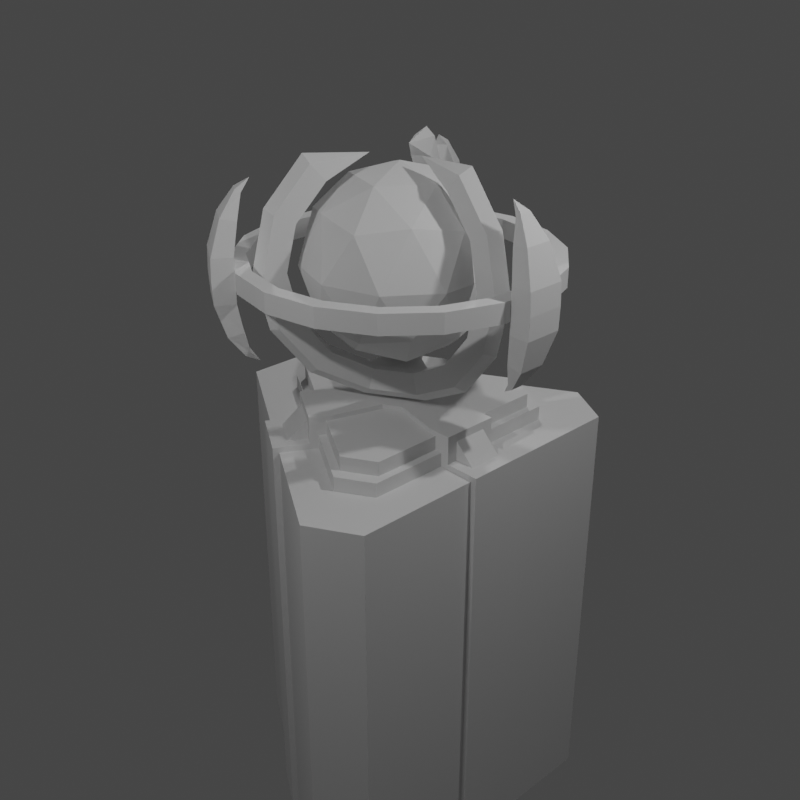 # Source: mech.blend  (saved by Blender 3.3.6; exported with 4.5.12 LTS)
import bpy
from mathutils import Matrix  # noqa: F401  (used for matrix-valued properties, if any)

bpy.ops.wm.read_factory_settings(use_empty=True)
scene = bpy.context.scene
scene.name = 'Scene'

# ---- collections
col_collection = bpy.data.collections.new('Collection'); scene.collection.children.link(col_collection)
col_reactor = bpy.data.collections.new('reactor'); scene.collection.children.link(col_reactor)

# ---- materials (node trees are filled in below, after node groups)
mat_glass = bpy.data.materials.new('glass')
mat_glass.use_transparent_shadow = False
mat_camo = bpy.data.materials.new('camo')
mat_camo.use_transparent_shadow = False
mat_steel = bpy.data.materials.new('steel')
mat_steel.use_transparent_shadow = False
mat_warn = bpy.data.materials.new('warn')
mat_warn.use_transparent_shadow = False
mat_rubber = bpy.data.materials.new('rubber')
mat_rubber.use_transparent_shadow = False

# ---- material node trees

# ---- world
world_world = bpy.data.worlds.new('World'); scene.world = world_world
world_world.use_nodes = True; world_world.node_tree.nodes.clear()
_N = world_world.node_tree.nodes; _L = world_world.node_tree.links
n0 = _N.new('ShaderNodeOutputWorld'); n0.name = 'World Output'; n0.location = (300, 300)
n1 = _N.new('ShaderNodeBackground'); n1.name = 'Background'; n1.location = (10, 300)
n1.inputs[0].default_value = (0.05088, 0.05088, 0.05088, 1.0)
_L.new(n1.outputs[0], n0.inputs[0])
n0.is_active_output = True
world_world.color = (0.05088, 0.05088, 0.05088)
world_world.use_sun_shadow = False
world_world.sun_shadow_jitter_overblur = 0.0

# ---- cameras
cam_camera = bpy.data.cameras.new('Camera')
cam_camera.clip_end = 100.0
cam_camera.ortho_scale = 7.314
cam_camera_001 = bpy.data.cameras.new('Camera.001')
cam_camera_001.clip_end = 100.0
cam_camera_001.ortho_scale = 7.314

# ---- lights
light_light = bpy.data.lights.new('Light', 'POINT')
light_light.transmission_factor = 0.0
light_light.energy = 300.0
light_light.shadow_soft_size = 0.1
light_light.shadow_maximum_resolution = 0.006
light_light.use_absolute_resolution = True
light_light_001 = bpy.data.lights.new('Light.001', 'POINT')
light_light_001.transmission_factor = 0.0
light_light_001.energy = 300.0
light_light_001.shadow_soft_size = 0.1
light_light_001.shadow_maximum_resolution = 0.006
light_light_001.use_absolute_resolution = True
light_light_002 = bpy.data.lights.new('Light.002', 'POINT')
light_light_002.transmission_factor = 0.0
light_light_002.energy = 300.0
light_light_002.shadow_soft_size = 0.1
light_light_002.shadow_maximum_resolution = 0.006
light_light_002.use_absolute_resolution = True

# ---- meshes
me_lass_mesh = bpy.data.meshes.new('lass_mesh')
me_lass_mesh.from_pydata([(-0.0019, 0.001019, 3.479), (0.1481, -0.461, 3.348), (0.4831, 0.001017, 3.348), (-0.0019, 0.0009821, 1.535), (0.3911, 0.287, 1.665), (0.3911, -0.285, 1.665), (0.1481, 0.463, 3.348), (-0.3949, 0.287, 3.348), (-0.3949, -0.285, 3.348), (-0.1529, -0.461, 1.665), (-0.4879, 0.0009846, 1.665), (-0.1529, 0.463, 1.665), (0.8391, 0.00101, 2.993), (0.9221, 0.301, 2.507), (0.6381, 0.466, 3.071), (0.2581, 0.801, 2.993), (-0.0019, 0.973, 2.507), (-0.2469, 0.753, 3.071), (-0.6829, 0.496, 2.993), (-0.9269, 0.301, 2.507), (-0.7929, 0.001012, 3.071), (-0.6829, -0.494, 2.993), (-0.5739, -0.785, 2.507), (-0.2469, -0.751, 3.071), (0.2581, -0.799, 2.993), (0.5691, -0.785, 2.507), (0.6381, -0.464, 3.071), (-0.2619, 0.801, 2.021), (0.2421, 0.753, 1.942), (-0.8439, 0.0009914, 2.021), (-0.6419, 0.466, 1.942), (-0.2619, -0.799, 2.021), (-0.6419, -0.464, 1.942), (0.6781, -0.494, 2.021), (0.2421, -0.751, 1.942), (0.6781, 0.496, 2.021), (0.7891, 0.0009899, 1.942), (0.5691, 0.787, 2.507), (-0.5739, 0.787, 2.507), (-0.9269, -0.299, 2.507), (-0.0019, -0.971, 2.507), (0.9221, -0.299, 2.507)], [], [(0, 1, 2), (3, 4, 5), (0, 2, 6), (0, 6, 7), (0, 7, 8), (0, 8, 1), (3, 5, 9), (3, 9, 10), (3, 10, 11), (3, 11, 4), (12, 13, 14), (15, 16, 17), (18, 19, 20), (21, 22, 23), (24, 25, 26), (27, 16, 28), (29, 19, 30), (31, 22, 32), (33, 25, 34), (35, 13, 36), (24, 26, 1), (12, 2, 26), (1, 26, 2), (35, 36, 4), (33, 5, 36), (4, 36, 5), (12, 14, 2), (15, 6, 14), (2, 14, 6), (15, 17, 6), (18, 7, 17), (6, 17, 7), (18, 20, 7), (21, 8, 20), (7, 20, 8), (21, 23, 8), (24, 1, 23), (8, 23, 1), (33, 34, 5), (31, 9, 34), (5, 34, 9), (31, 32, 9), (29, 10, 32), (9, 32, 10), (29, 30, 10), (27, 11, 30), (10, 30, 11), (27, 28, 11), (35, 4, 28), (11, 28, 4), (35, 37, 13), (15, 14, 37), (13, 37, 14), (27, 38, 16), (18, 17, 38), (16, 38, 17), (29, 39, 19), (21, 20, 39), (19, 39, 20), (31, 40, 22), (24, 23, 40), (22, 40, 23), (33, 41, 25), (12, 26, 41), (25, 41, 26), (15, 37, 16), (35, 28, 37), (16, 37, 28), (18, 38, 19), (27, 30, 38), (19, 38, 30), (21, 39, 22), (29, 32, 39), (22, 39, 32), (24, 40, 25), (31, 34, 40), (25, 40, 34), (12, 41, 13), (33, 36, 41), (13, 41, 36)])
_uv = me_lass_mesh.uv_layers.new(name='UVMap')
_uv.uv.foreach_set('vector', [0.0, 1.0, 0.0, 0.0, 1.0, 0.0, 0.0, 1.0, 0.0, 0.0, 1.0, 0.0, 0.0, 1.0, 1.0, 0.0, 1.0, 0.0, 0.0, 1.0, 1.0, 0.0, 1.0, 0.0, 0.0, 1.0, 1.0, 0.0, 1.0, 0.0, 0.0, 1.0, 1.0, 0.0, 0.0, 0.0, 0.0, 1.0, 1.0, 0.0, 1.0, 0.0, 0.0, 1.0, 1.0, 0.0, 1.0, 0.0, 0.0, 1.0, 1.0, 0.0, 1.0, 0.0, 0.0, 1.0, 1.0, 0.0, 0.0, 0.0, 0.0, 1.0, 0.0, 0.0, 1.0, 0.0, 0.0, 1.0, 0.0, 0.0, 1.0, 0.0, 0.0, 1.0, 0.0, 0.0, 1.0, 0.0, 0.0, 1.0, 0.0, 0.0, 1.0, 0.0, 0.0, 1.0, 0.0, 0.0, 1.0, 0.0, 0.0, 1.0, 0.0, 0.0, 1.0, 0.0, 0.0, 1.0, 0.0, 0.0, 1.0, 0.0, 0.0, 1.0, 0.0, 0.0, 1.0, 0.0, 0.0, 1.0, 0.0, 0.0, 1.0, 0.0, 0.0, 1.0, 0.0, 0.0, 1.0, 0.0, 0.0, 1.0, 1.0, 0.0, 0.0, 0.0, 0.0, 1.0, 1.0, 0.0, 1.0, 0.0, 0.0, 0.0, 1.0, 0.0, 1.0, 0.0, 0.0, 1.0, 1.0, 0.0, 0.0, 0.0, 0.0, 1.0, 1.0, 0.0, 1.0, 0.0, 0.0, 0.0, 1.0, 0.0, 1.0, 0.0, 0.0, 1.0, 1.0, 0.0, 1.0, 0.0, 0.0, 1.0, 1.0, 0.0, 1.0, 0.0, 1.0, 0.0, 1.0, 0.0, 1.0, 0.0, 0.0, 1.0, 1.0, 0.0, 1.0, 0.0, 0.0, 1.0, 1.0, 0.0, 1.0, 0.0, 1.0, 0.0, 1.0, 0.0, 1.0, 0.0, 0.0, 1.0, 1.0, 0.0, 1.0, 0.0, 0.0, 1.0, 1.0, 0.0, 1.0, 0.0, 1.0, 0.0, 1.0, 0.0, 1.0, 0.0, 0.0, 1.0, 1.0, 0.0, 1.0, 0.0, 0.0, 1.0, 0.0, 0.0, 1.0, 0.0, 1.0, 0.0, 1.0, 0.0, 0.0, 0.0, 0.0, 1.0, 1.0, 0.0, 1.0, 0.0, 0.0, 1.0, 1.0, 0.0, 1.0, 0.0, 1.0, 0.0, 1.0, 0.0, 1.0, 0.0, 0.0, 1.0, 1.0, 0.0, 1.0, 0.0, 0.0, 1.0, 1.0, 0.0, 1.0, 0.0, 1.0, 0.0, 1.0, 0.0, 1.0, 0.0, 0.0, 1.0, 1.0, 0.0, 1.0, 0.0, 0.0, 1.0, 1.0, 0.0, 1.0, 0.0, 1.0, 0.0, 1.0, 0.0, 1.0, 0.0, 0.0, 1.0, 1.0, 0.0, 1.0, 0.0, 0.0, 1.0, 0.0, 0.0, 1.0, 0.0, 1.0, 0.0, 1.0, 0.0, 0.0, 0.0, 0.0, 1.0, 0.0, 0.0, 0.0, 0.0, 0.0, 1.0, 1.0, 0.0, 0.0, 0.0, 0.0, 0.0, 0.0, 0.0, 1.0, 0.0, 0.0, 1.0, 0.0, 0.0, 0.0, 0.0, 0.0, 1.0, 1.0, 0.0, 0.0, 0.0, 0.0, 0.0, 0.0, 0.0, 1.0, 0.0, 0.0, 1.0, 0.0, 0.0, 0.0, 0.0, 0.0, 1.0, 1.0, 0.0, 0.0, 0.0, 0.0, 0.0, 0.0, 0.0, 1.0, 0.0, 0.0, 1.0, 0.0, 0.0, 0.0, 0.0, 0.0, 1.0, 1.0, 0.0, 0.0, 0.0, 0.0, 0.0, 0.0, 0.0, 1.0, 0.0, 0.0, 1.0, 0.0, 0.0, 0.0, 0.0, 0.0, 1.0, 1.0, 0.0, 0.0, 0.0, 0.0, 0.0, 0.0, 0.0, 1.0, 0.0, 0.0, 1.0, 0.0, 0.0, 0.0, 0.0, 0.0, 1.0, 1.0, 0.0, 0.0, 0.0, 0.0, 0.0, 0.0, 0.0, 1.0, 0.0, 0.0, 1.0, 0.0, 0.0, 0.0, 0.0, 0.0, 1.0, 1.0, 0.0, 0.0, 0.0, 0.0, 0.0, 0.0, 0.0, 1.0, 0.0, 0.0, 1.0, 0.0, 0.0, 0.0, 0.0, 0.0, 1.0, 1.0, 0.0, 0.0, 0.0, 0.0, 0.0, 0.0, 0.0, 1.0, 0.0, 0.0, 1.0, 0.0, 0.0, 0.0, 0.0, 0.0, 1.0, 1.0, 0.0, 0.0, 0.0, 0.0, 0.0, 0.0, 0.0, 1.0, 0.0, 0.0, 1.0, 0.0, 0.0, 0.0, 0.0, 0.0, 1.0, 1.0, 0.0, 0.0, 0.0, 0.0, 0.0, 0.0, 0.0, 1.0, 0.0])
me_lass_mesh.materials.append(mat_glass)
me_lass_mesh.update()
me_amo_mesh = bpy.data.meshes.new('amo_mesh')
me_amo_mesh.from_pydata([(0.0, 1.987e-05, 1.032), (0.812, 1.031, 1.032), (0.487, 1.219, 1.032), (0.812, -1.031, 1.032), (0.487, -1.219, 1.032), (-1.299, -0.188, 1.032), (-1.299, 0.187, 1.032), (0.487, 1.219, 0.882), (0.812, 1.031, 0.882), (0.812, -1.031, 0.882), (0.487, -1.219, 0.882), (-1.299, -0.188, 0.882), (-1.299, 0.187, 0.882), (0.536, 1.341, 0.882), (-1.429, 0.206, 0.882), (-1.429, -0.206, 0.882), (0.536, -1.341, 0.882), (0.893, -1.134, 0.882), (0.893, 1.134, 0.882), (0.893, 1.134, 0.732), (0.536, 1.341, 0.732), (0.893, -1.134, 0.732), (0.536, -1.341, 0.732), (-1.429, -0.206, 0.732), (-1.429, 0.206, 0.732), (0.772, 1.931, 0.732), (-2.058, 0.297, 0.732), (-2.058, -0.297, 0.732), (0.772, -1.931, 0.732), (1.286, -1.633, 0.732), (1.286, 1.634, 0.732), (1.286, 1.634, -4.008), (0.772, 1.931, -4.008), (1.286, -1.633, -4.008), (0.772, -1.931, -4.008), (-2.058, -0.2971, -4.008), (-2.058, 0.2969, -4.008)], [], [(0, 1, 2), (0, 3, 1), (0, 4, 3), (0, 5, 4), (0, 6, 5), (0, 2, 6), (7, 2, 1), (7, 1, 8), (8, 1, 3), (8, 3, 9), (9, 3, 4), (9, 4, 10), (10, 4, 5), (10, 5, 11), (11, 5, 6), (11, 6, 12), (2, 7, 12), (2, 12, 6), (12, 7, 13), (12, 13, 14), (11, 12, 14), (11, 14, 15), (10, 11, 15), (10, 15, 16), (9, 10, 16), (9, 16, 17), (8, 9, 17), (8, 17, 18), (7, 8, 18), (7, 18, 13), (13, 18, 19), (13, 19, 20), (18, 17, 21), (18, 21, 19), (17, 16, 22), (17, 22, 21), (16, 15, 23), (16, 23, 22), (15, 14, 24), (15, 24, 23), (14, 13, 20), (14, 20, 24), (24, 20, 25), (24, 25, 26), (23, 24, 26), (23, 26, 27), (22, 23, 27), (22, 27, 28), (21, 22, 28), (21, 28, 29), (19, 21, 29), (19, 29, 30), (20, 19, 30), (20, 30, 25), (25, 30, 31), (25, 31, 32), (30, 29, 33), (30, 33, 31), (29, 28, 34), (29, 34, 33), (28, 27, 35), (28, 35, 34), (27, 26, 36), (27, 36, 35), (26, 25, 32), (26, 32, 36)])
_uv = me_amo_mesh.uv_layers.new(name='UVMap')
_uv.uv.foreach_set('vector', [0.0, 1.0, 0.0, 0.0, 1.0, 0.0, 0.0, 1.0, 0.0, 0.0, 0.0, 0.0, 0.0, 1.0, 0.0, 0.0, 0.0, 0.0, 0.0, 1.0, 0.0, 0.0, 0.0, 0.0, 0.0, 1.0, 0.0, 0.0, 0.0, 0.0, 0.0, 1.0, 1.0, 0.0, 0.0, 0.0, 0.0, 1.0, 1.0, 0.0, 0.0, 0.0, 0.0, 1.0, 0.0, 0.0, 1.0, 0.0, 1.0, 0.0, 0.0, 0.0, 0.0, 0.0, 1.0, 0.0, 0.0, 0.0, 1.0, 0.0, 1.0, 0.0, 0.0, 0.0, 0.0, 0.0, 1.0, 0.0, 0.0, 0.0, 1.0, 0.0, 1.0, 0.0, 0.0, 0.0, 0.0, 0.0, 1.0, 0.0, 0.0, 0.0, 1.0, 0.0, 1.0, 0.0, 0.0, 0.0, 0.0, 0.0, 1.0, 0.0, 0.0, 0.0, 1.0, 0.0, 1.0, 0.0, 0.0, 1.0, 1.0, 0.0, 1.0, 0.0, 1.0, 0.0, 0.0, 0.0, 1.0, 0.0, 0.0, 1.0, 1.0, 0.0, 1.0, 0.0, 1.0, 0.0, 1.0, 0.0, 1.0, 0.0, 1.0, 0.0, 1.0, 0.0, 1.0, 0.0, 1.0, 0.0, 1.0, 0.0, 1.0, 0.0, 1.0, 0.0, 1.0, 0.0, 1.0, 0.0, 1.0, 0.0, 1.0, 0.0, 1.0, 0.0, 1.0, 0.0, 1.0, 0.0, 1.0, 0.0, 1.0, 0.0, 1.0, 0.0, 1.0, 0.0, 1.0, 0.0, 1.0, 0.0, 1.0, 0.0, 1.0, 0.0, 1.0, 0.0, 0.0, 1.0, 1.0, 0.0, 1.0, 0.0, 0.0, 1.0, 1.0, 0.0, 1.0, 0.0, 1.0, 0.0, 1.0, 0.0, 1.0, 0.0, 1.0, 0.0, 1.0, 0.0, 1.0, 0.0, 1.0, 0.0, 1.0, 0.0, 1.0, 0.0, 1.0, 0.0, 1.0, 0.0, 1.0, 0.0, 1.0, 0.0, 1.0, 0.0, 1.0, 0.0, 1.0, 0.0, 1.0, 0.0, 1.0, 0.0, 1.0, 0.0, 1.0, 0.0, 1.0, 0.0, 1.0, 0.0, 1.0, 0.0, 1.0, 0.0, 1.0, 0.0, 1.0, 0.0, 1.0, 0.0, 1.0, 0.0, 1.0, 0.0, 1.0, 0.0, 1.0, 0.0, 1.0, 0.0, 1.0, 0.0, 1.0, 0.0, 1.0, 0.0, 1.0, 0.0, 1.0, 0.0, 1.0, 0.0, 1.0, 0.0, 1.0, 0.0, 1.0, 0.0, 1.0, 0.0, 1.0, 0.0, 1.0, 0.0, 1.0, 0.0, 1.0, 0.0, 1.0, 0.0, 1.0, 0.0, 1.0, 0.0, 1.0, 0.0, 1.0, 0.0, 1.0, 0.0, 1.0, 0.0, 1.0, 0.0, 1.0, 0.0, 1.0, 0.0, 1.0, 0.0, 1.0, 0.0, 1.0, 0.0, 1.0, 0.0, 1.0, 0.0, 1.0, 0.0, 1.0, 0.0, 1.0, 0.0, 1.0, 0.0, 1.0, 0.0, 1.0, 0.0, 1.0, 0.0, 1.0, 0.0, 1.0, 0.0, 1.0, 0.0, 1.0, 0.0, 1.0, 0.0, 1.0, 0.0, 1.0, 0.0, 1.0, 0.0, 1.0, 0.0, 1.0, 0.0, 1.0, 0.0, 1.0, 0.0, 1.0, 0.0, 1.0, 0.0, 1.0, 0.0, 1.0, 0.0, 1.0, 0.0, 1.0, 0.0, 1.0, 0.0, 1.0, 0.0, 1.0, 0.0, 1.0, 0.0, 1.0, 0.0, 1.0, 0.0, 1.0, 0.0, 1.0, 0.0, 1.0, 0.0, 1.0, 0.0, 1.0, 0.0, 1.0, 0.0, 1.0, 0.0, 1.0, 0.0, 1.0, 0.0, 1.0, 0.0, 1.0, 0.0, 1.0, 0.0, 1.0, 0.0, 1.0, 0.0, 1.0, 0.0, 1.0, 0.0])
me_amo_mesh.materials.append(mat_camo)
me_amo_mesh.update()
me_teel_mesh = bpy.data.meshes.new('teel_mesh')
me_teel_mesh.from_pydata([(1.35, 0.2999, -4.008), (1.35, 0.3, 0.79), (1.35, -0.3, 0.79), (1.35, -0.3001, -4.008), (0.982, 0.3, 1.082), (0.75, 0.3, 1.082), (0.75, -0.3, 1.082), (0.982, -0.3, 1.082), (0.982, -0.3, 0.79), (0.982, -0.3001, -4.008), (0.75, -0.3, 0.79), (0.75, -0.3001, -4.008), (0.75, 0.3, 0.79), (0.982, 0.3, 0.79), (0.982, 0.2999, -4.008), (0.75, 0.2999, -4.008), (-0.415, 1.319, 0.79), (-0.935, 1.019, 0.79), (-0.751, 0.7, 0.79), (-0.231, 1.0, 0.79), (-0.231, 1.0, 1.082), (-0.751, 0.7, 1.082), (-0.635, 0.5, 1.082), (-0.635, 0.5, 0.79), (-0.935, 1.019, -4.008), (-0.751, 0.6999, -4.008), (-0.635, 0.4999, -4.008), (-0.115, 0.8, 1.082), (-0.115, 0.8, 0.79), (-0.115, 0.7999, -4.008), (-0.231, 0.9999, -4.008), (-0.415, 1.319, -4.008), (-0.415, -1.319, -4.008), (-0.415, -1.319, 0.79), (-0.935, -1.019, 0.79), (-0.935, -1.019, -4.008), (-0.231, -1.0, 1.082), (-0.115, -0.8, 1.082), (-0.635, -0.5, 1.082), (-0.751, -0.7, 1.082), (-0.751, -0.7, 0.79), (-0.751, -0.7001, -4.008), (-0.635, -0.5, 0.79), (-0.635, -0.5001, -4.008), (-0.115, -0.8, 0.79), (-0.231, -1.0, 0.79), (-0.231, -1.0, -4.008), (-0.115, -0.8001, -4.008), (0.042, -0.278, 0.79), (0.042, -0.278, 1.082), (0.042, -0.2781, -4.008), (-0.262, -0.102, 1.082), (-0.262, -0.102, 0.79), (-0.262, -0.1021, -4.008), (-0.262, 0.102, 1.082), (0.042, 0.278, 1.082), (0.042, 0.278, 0.79), (0.042, 0.2779, -4.008), (-0.262, 0.1019, -4.008), (-0.262, 0.102, 0.79), (0.22, 0.176, 0.79), (0.22, 0.176, 1.082), (0.22, 0.1759, -4.008), (0.22, -0.176, 1.082), (0.22, -0.176, 0.79), (0.22, -0.1761, -4.008), (0.0, 2.083e-05, 1.082), (-0.056, 0.297, 1.444), (0.0, 2.78e-05, 1.444), (0.285, 0.1, 1.444), (0.285, -0.09997, 1.444), (-0.056, -0.297, 1.444), (-0.229, -0.197, 1.444), (-0.229, 0.197, 1.444), (-0.183, 0.317, 1.146), (0.366, 2.206e-05, 1.146), (0.0, 2.206e-05, 1.146), (-0.183, -0.317, 1.146), (1.1, 0.1, 2.507), (0.997, 0.1001, 2.971), (1.196, 0.1001, 3.064), (1.32, 0.1, 2.507), (-0.463, -1.003, 2.507), (-0.412, -0.9129, 2.971), (-0.512, -1.086, 3.064), (-0.573, -1.193, 2.507), (-0.637, 0.903, 2.507), (-0.585, 0.8131, 2.971), (-0.685, 0.9861, 3.064), (-0.747, 1.093, 2.507), (1.1, 0.1, 2.507), (1.1, -0.09995, 2.507), (0.997, -0.09994, 2.971), (0.997, 0.1001, 2.971), (-0.463, -1.003, 2.507), (-0.637, -0.903, 2.507), (-0.585, -0.8129, 2.971), (-0.412, -0.9129, 2.971), (-0.637, 0.903, 2.507), (-0.463, 1.003, 2.507), (-0.412, 0.9131, 2.971), (-0.585, 0.8131, 2.971), (1.1, -0.09995, 2.507), (1.32, -0.09995, 2.507), (1.196, -0.09994, 3.064), (0.997, -0.09994, 2.971), (-0.637, -0.903, 2.507), (-0.747, -1.093, 2.507), (-0.685, -0.9859, 3.064), (-0.585, -0.8129, 2.971), (-0.463, 1.003, 2.507), (-0.573, 1.193, 2.507), (-0.512, 1.086, 3.064), (-0.412, 0.9131, 2.971), (1.196, 0.1, 1.949), (0.997, 0.1, 2.042), (-0.512, -1.086, 1.949), (-0.412, -0.913, 2.042), (-0.685, 0.986, 1.949), (-0.585, 0.813, 2.042), (0.997, 0.1, 2.042), (0.997, -0.09996, 2.042), (-0.412, -0.913, 2.042), (-0.585, -0.813, 2.042), (-0.585, 0.813, 2.042), (-0.412, 0.913, 2.042), (0.997, -0.09996, 2.042), (1.196, -0.09996, 1.949), (-0.585, -0.813, 2.042), (-0.685, -0.986, 1.949), (-0.412, 0.913, 2.042), (-0.512, 1.086, 1.949), (0.848, -0.09993, 3.518), (0.707, -0.09994, 3.349), (-0.511, -0.6849, 3.518), (-0.44, -0.5619, 3.349), (-0.338, 0.7851, 3.518), (-0.267, 0.6621, 3.349), (0.707, -0.09994, 3.349), (0.707, 0.1001, 3.349), (-0.44, -0.5619, 3.349), (-0.267, -0.6619, 3.349), (-0.267, 0.6621, 3.349), (-0.44, 0.5621, 3.349), (0.707, 0.1001, 3.349), (0.848, 0.1001, 3.518), (-0.267, -0.6619, 3.349), (-0.338, -0.7849, 3.518), (-0.44, 0.5621, 3.349), (-0.511, 0.6851, 3.518), (0.285, 6.871e-05, 3.569), (-0.142, -0.2469, 3.569), (-0.142, 0.2471, 3.569), (0.285, 6.871e-05, 3.569), (-0.142, -0.2469, 3.569), (-0.142, 0.2471, 3.569), (0.285, 6.871e-05, 3.569), (-0.142, -0.2469, 3.569), (-0.142, 0.2471, 3.569), (1.32, -0.09995, 2.507), (1.41, 4.834e-05, 2.511), (1.278, 5.986e-05, 3.109), (1.196, -0.09994, 3.064), (-0.747, -1.093, 2.507), (-0.705, -1.221, 2.511), (-0.639, -1.106, 3.109), (-0.685, -0.9859, 3.064), (-0.573, 1.193, 2.507), (-0.705, 1.221, 2.511), (-0.639, 1.106, 3.109), (-0.512, 1.086, 3.064), (1.41, 4.834e-05, 2.511), (1.32, 0.1, 2.507), (1.196, 0.1001, 3.064), (1.278, 5.986e-05, 3.109), (-0.705, -1.221, 2.511), (-0.573, -1.193, 2.507), (-0.512, -1.086, 3.064), (-0.639, -1.106, 3.109), (-0.705, 1.221, 2.511), (-0.747, 1.093, 2.507), (-0.685, 0.9861, 3.064), (-0.639, 1.106, 3.109), (1.278, 3.683e-05, 1.913), (1.196, 0.1, 1.949), (-0.639, -1.106, 1.913), (-0.512, -1.086, 1.949), (-0.639, 1.106, 1.913), (-0.685, 0.986, 1.949), (1.196, -0.09996, 1.949), (1.278, 3.683e-05, 1.913), (-0.685, -0.986, 1.949), (-0.639, -1.106, 1.913), (-0.512, 1.086, 1.949), (-0.639, 1.106, 1.913), (0.905, 6.921e-05, 3.595), (0.848, -0.09993, 3.518), (-0.452, -0.7829, 3.595), (-0.511, -0.6849, 3.518), (-0.452, 0.7831, 3.595), (-0.338, 0.7851, 3.518), (0.848, 0.1001, 3.518), (0.905, 6.921e-05, 3.595), (-0.338, -0.7849, 3.518), (-0.452, -0.7829, 3.595), (-0.511, 0.6851, 3.518), (-0.452, 0.7831, 3.595), (0.285, 6.871e-05, 3.569), (-0.142, -0.2469, 3.569), (-0.142, 0.2471, 3.569), (0.285, 6.871e-05, 3.569), (-0.142, -0.2469, 3.569), (-0.142, 0.2471, 3.569), (0.848, -0.09997, 1.495), (0.907, 2.749e-05, 1.428), (-0.511, -0.685, 1.495), (-0.453, -0.785, 1.428), (-0.338, 0.785, 1.495), (-0.453, 0.785, 1.428), (0.907, 2.749e-05, 1.428), (0.848, 0.1, 1.495), (-0.453, -0.785, 1.428), (-0.338, -0.785, 1.495), (-0.453, 0.785, 1.428), (-0.511, 0.685, 1.495), (0.707, -0.09997, 1.664), (0.848, -0.09997, 1.495), (-0.44, -0.562, 1.664), (-0.511, -0.685, 1.495), (-0.267, 0.662, 1.664), (-0.338, 0.785, 1.495), (0.707, 0.1, 1.664), (0.707, -0.09997, 1.664), (-0.267, -0.662, 1.664), (-0.44, -0.562, 1.664), (-0.44, 0.562, 1.664), (-0.267, 0.662, 1.664), (0.848, 0.1, 1.495), (0.707, 0.1, 1.664), (-0.338, -0.785, 1.495), (-0.267, -0.662, 1.664), (-0.511, 0.685, 1.495), (-0.44, 0.562, 1.664), (0.342, 0.1, 1.232), (0.285, 0.1, 1.444), (-0.084, -0.346, 1.232), (-0.056, -0.297, 1.444), (-0.257, 0.246, 1.232), (-0.229, 0.197, 1.444), (0.848, -0.09997, 1.495), (0.707, -0.09997, 1.664), (0.285, -0.09997, 1.444), (0.342, -0.09998, 1.232), (-0.511, -0.685, 1.495), (-0.44, -0.562, 1.664), (-0.229, -0.197, 1.444), (-0.257, -0.246, 1.232), (-0.338, 0.785, 1.495), (-0.267, 0.662, 1.664), (-0.056, 0.297, 1.444), (-0.084, 0.346, 1.232), (0.366, 2.206e-05, 1.146), (0.342, 0.1, 1.232), (-0.183, -0.317, 1.146), (-0.084, -0.346, 1.232), (-0.183, 0.317, 1.146), (-0.257, 0.246, 1.232), (0.342, -0.09998, 1.232), (0.366, 2.206e-05, 1.146), (-0.257, -0.246, 1.232), (-0.183, -0.317, 1.146), (-0.084, 0.346, 1.232), (-0.183, 0.317, 1.146), (0.285, 0.1, 1.444), (0.342, 0.1, 1.232), (-0.084, 0.346, 1.232), (-0.056, 0.297, 1.444), (-0.056, -0.297, 1.444), (-0.084, -0.346, 1.232), (0.342, -0.09998, 1.232), (0.285, -0.09997, 1.444), (-0.229, 0.197, 1.444), (-0.257, 0.246, 1.232), (-0.257, -0.246, 1.232), (-0.229, -0.197, 1.444)], [], [(0, 1, 2), (0, 2, 3), (4, 5, 6), (4, 6, 7), (2, 8, 9), (2, 9, 3), (8, 10, 11), (8, 11, 9), (7, 6, 10), (7, 10, 8), (12, 13, 14), (12, 14, 15), (13, 1, 0), (13, 0, 14), (5, 4, 13), (5, 13, 12), (7, 8, 13), (7, 13, 4), (2, 1, 13), (2, 13, 8), (16, 17, 18), (16, 18, 19), (20, 19, 18), (20, 18, 21), (22, 21, 18), (22, 18, 23), (18, 17, 24), (18, 24, 25), (23, 18, 25), (23, 25, 26), (20, 27, 28), (20, 28, 19), (19, 28, 29), (19, 29, 30), (16, 19, 30), (16, 30, 31), (21, 22, 27), (21, 27, 20), (24, 17, 16), (24, 16, 31), (32, 33, 34), (32, 34, 35), (36, 37, 38), (36, 38, 39), (34, 40, 41), (34, 41, 35), (40, 42, 43), (40, 43, 41), (39, 38, 42), (39, 42, 40), (44, 45, 46), (44, 46, 47), (45, 33, 32), (45, 32, 46), (37, 36, 45), (37, 45, 44), (39, 40, 45), (39, 45, 36), (34, 33, 45), (34, 45, 40), (37, 44, 48), (37, 48, 49), (44, 47, 50), (44, 50, 48), (42, 38, 51), (42, 51, 52), (43, 42, 52), (43, 52, 53), (38, 37, 49), (38, 49, 51), (27, 22, 54), (27, 54, 55), (29, 28, 56), (29, 56, 57), (28, 27, 55), (28, 55, 56), (23, 26, 58), (23, 58, 59), (22, 23, 59), (22, 59, 54), (5, 12, 60), (5, 60, 61), (12, 15, 62), (12, 62, 60), (10, 6, 63), (10, 63, 64), (11, 10, 64), (11, 64, 65), (6, 5, 61), (6, 61, 63), (63, 61, 66), (55, 54, 66), (51, 49, 66), (49, 63, 66), (55, 66, 61), (51, 66, 54), (49, 50, 65), (49, 65, 63), (57, 55, 61), (57, 61, 62), (51, 54, 58), (51, 58, 53), (67, 68, 69), (70, 68, 71), (72, 68, 73), (74, 75, 76), (75, 77, 76), (77, 74, 76), (78, 79, 80), (78, 80, 81), (82, 83, 84), (82, 84, 85), (86, 87, 88), (86, 88, 89), (90, 91, 92), (90, 92, 93), (94, 95, 96), (94, 96, 97), (98, 99, 100), (98, 100, 101), (102, 103, 104), (102, 104, 105), (106, 107, 108), (106, 108, 109), (110, 111, 112), (110, 112, 113), (81, 114, 115), (81, 115, 78), (85, 116, 117), (85, 117, 82), (89, 118, 119), (89, 119, 86), (91, 90, 120), (91, 120, 121), (95, 94, 122), (95, 122, 123), (99, 98, 124), (99, 124, 125), (103, 102, 126), (103, 126, 127), (107, 106, 128), (107, 128, 129), (111, 110, 130), (111, 130, 131), (105, 104, 132), (105, 132, 133), (109, 108, 134), (109, 134, 135), (113, 112, 136), (113, 136, 137), (93, 92, 138), (93, 138, 139), (97, 96, 140), (97, 140, 141), (101, 100, 142), (101, 142, 143), (79, 144, 145), (79, 145, 80), (83, 146, 147), (83, 147, 84), (87, 148, 149), (87, 149, 88), (144, 150, 145), (146, 151, 147), (148, 152, 149), (139, 138, 153), (141, 140, 154), (143, 142, 155), (133, 132, 156), (135, 134, 157), (137, 136, 158), (159, 160, 161), (159, 161, 162), (163, 164, 165), (163, 165, 166), (167, 168, 169), (167, 169, 170), (171, 172, 173), (171, 173, 174), (175, 176, 177), (175, 177, 178), (179, 180, 181), (179, 181, 182), (172, 171, 183), (172, 183, 184), (176, 175, 185), (176, 185, 186), (180, 179, 187), (180, 187, 188), (160, 159, 189), (160, 189, 190), (164, 163, 191), (164, 191, 192), (168, 167, 193), (168, 193, 194), (162, 161, 195), (162, 195, 196), (166, 165, 197), (166, 197, 198), (170, 169, 199), (170, 199, 200), (174, 173, 201), (174, 201, 202), (178, 177, 203), (178, 203, 204), (182, 181, 205), (182, 205, 206), (196, 195, 207), (198, 197, 208), (200, 199, 209), (202, 201, 210), (204, 203, 211), (206, 205, 212), (190, 189, 213), (190, 213, 214), (192, 191, 215), (192, 215, 216), (194, 193, 217), (194, 217, 218), (184, 183, 219), (184, 219, 220), (186, 185, 221), (186, 221, 222), (188, 187, 223), (188, 223, 224), (127, 126, 225), (127, 225, 226), (129, 128, 227), (129, 227, 228), (131, 130, 229), (131, 229, 230), (121, 120, 231), (121, 231, 232), (123, 122, 233), (123, 233, 234), (125, 124, 235), (125, 235, 236), (115, 114, 237), (115, 237, 238), (117, 116, 239), (117, 239, 240), (119, 118, 241), (119, 241, 242), (238, 237, 243), (238, 243, 244), (240, 239, 245), (240, 245, 246), (242, 241, 247), (242, 247, 248), (232, 231, 69), (232, 69, 70), (234, 233, 71), (234, 71, 72), (236, 235, 73), (236, 73, 67), (249, 250, 251), (249, 251, 252), (253, 254, 255), (253, 255, 256), (257, 258, 259), (257, 259, 260), (220, 219, 261), (220, 261, 262), (222, 221, 263), (222, 263, 264), (224, 223, 265), (224, 265, 266), (214, 213, 267), (214, 267, 268), (216, 215, 269), (216, 269, 270), (218, 217, 271), (218, 271, 272), (70, 69, 68), (72, 71, 68), (67, 73, 68), (273, 274, 275), (273, 275, 276), (277, 278, 279), (277, 279, 280), (281, 282, 283), (281, 283, 284), (262, 261, 272), (262, 272, 271), (264, 263, 268), (264, 268, 267), (266, 265, 270), (266, 270, 269)])
_uv = me_teel_mesh.uv_layers.new(name='UVMap')
_uv.uv.foreach_set('vector', [0.0, 1.0, 0.0, 0.0, 1.0, 0.0, 0.0, 1.0, 1.0, 0.0, 1.0, 0.0, 0.0, 1.0, 0.0, 0.0, 1.0, 0.0, 0.0, 1.0, 1.0, 0.0, 1.0, 0.0, 1.0, 0.0, 0.0, 0.0, 1.0, 0.0, 1.0, 0.0, 1.0, 0.0, 1.0, 0.0, 0.0, 0.0, 0.0, 0.0, 1.0, 0.0, 0.0, 0.0, 1.0, 0.0, 1.0, 0.0, 1.0, 0.0, 1.0, 0.0, 0.0, 0.0, 1.0, 0.0, 0.0, 0.0, 0.0, 0.0, 0.0, 1.0, 0.0, 0.0, 1.0, 0.0, 0.0, 1.0, 1.0, 0.0, 1.0, 0.0, 0.0, 0.0, 0.0, 0.0, 0.0, 1.0, 0.0, 0.0, 0.0, 1.0, 1.0, 0.0, 0.0, 0.0, 0.0, 1.0, 0.0, 0.0, 0.0, 0.0, 0.0, 0.0, 0.0, 1.0, 1.0, 0.0, 0.0, 0.0, 0.0, 0.0, 1.0, 0.0, 0.0, 0.0, 0.0, 1.0, 1.0, 0.0, 0.0, 0.0, 0.0, 0.0, 1.0, 0.0, 0.0, 0.0, 0.0, 0.0, 0.0, 1.0, 0.0, 0.0, 1.0, 0.0, 0.0, 1.0, 1.0, 0.0, 1.0, 0.0, 0.0, 1.0, 1.0, 0.0, 1.0, 0.0, 0.0, 1.0, 1.0, 0.0, 1.0, 0.0, 0.0, 1.0, 1.0, 0.0, 1.0, 0.0, 0.0, 1.0, 1.0, 0.0, 1.0, 0.0, 1.0, 0.0, 0.0, 0.0, 1.0, 0.0, 1.0, 0.0, 1.0, 0.0, 1.0, 0.0, 1.0, 0.0, 1.0, 0.0, 1.0, 0.0, 1.0, 0.0, 1.0, 0.0, 1.0, 0.0, 0.0, 1.0, 0.0, 0.0, 1.0, 0.0, 0.0, 1.0, 1.0, 0.0, 1.0, 0.0, 1.0, 0.0, 1.0, 0.0, 1.0, 0.0, 1.0, 0.0, 1.0, 0.0, 1.0, 0.0, 0.0, 1.0, 1.0, 0.0, 1.0, 0.0, 0.0, 1.0, 1.0, 0.0, 1.0, 0.0, 1.0, 0.0, 0.0, 1.0, 0.0, 0.0, 1.0, 0.0, 0.0, 0.0, 0.0, 1.0, 1.0, 0.0, 0.0, 0.0, 0.0, 1.0, 1.0, 0.0, 0.0, 1.0, 1.0, 0.0, 0.0, 1.0, 0.0, 0.0, 1.0, 0.0, 0.0, 1.0, 1.0, 0.0, 1.0, 0.0, 0.0, 1.0, 0.0, 0.0, 1.0, 0.0, 0.0, 1.0, 1.0, 0.0, 1.0, 0.0, 1.0, 0.0, 0.0, 0.0, 1.0, 0.0, 1.0, 0.0, 1.0, 0.0, 1.0, 0.0, 0.0, 0.0, 0.0, 0.0, 1.0, 0.0, 0.0, 0.0, 1.0, 0.0, 1.0, 0.0, 1.0, 0.0, 1.0, 0.0, 0.0, 0.0, 1.0, 0.0, 0.0, 0.0, 0.0, 0.0, 0.0, 1.0, 0.0, 0.0, 1.0, 0.0, 0.0, 1.0, 1.0, 0.0, 1.0, 0.0, 0.0, 0.0, 0.0, 0.0, 0.0, 1.0, 0.0, 0.0, 0.0, 1.0, 1.0, 0.0, 0.0, 0.0, 0.0, 1.0, 0.0, 0.0, 0.0, 0.0, 0.0, 0.0, 0.0, 1.0, 1.0, 0.0, 0.0, 0.0, 0.0, 0.0, 1.0, 0.0, 0.0, 0.0, 0.0, 1.0, 1.0, 0.0, 0.0, 0.0, 0.0, 0.0, 1.0, 0.0, 0.0, 0.0, 0.0, 0.0, 0.0, 0.0, 0.0, 1.0, 1.0, 0.0, 0.0, 0.0, 1.0, 0.0, 1.0, 0.0, 0.0, 1.0, 1.0, 0.0, 1.0, 0.0, 0.0, 1.0, 1.0, 0.0, 1.0, 0.0, 0.0, 0.0, 1.0, 0.0, 1.0, 0.0, 0.0, 0.0, 1.0, 0.0, 1.0, 0.0, 1.0, 0.0, 0.0, 0.0, 1.0, 0.0, 1.0, 0.0, 1.0, 0.0, 1.0, 0.0, 1.0, 0.0, 0.0, 0.0, 1.0, 0.0, 1.0, 0.0, 1.0, 0.0, 1.0, 0.0, 0.0, 0.0, 0.0, 1.0, 1.0, 0.0, 0.0, 0.0, 1.0, 0.0, 1.0, 0.0, 1.0, 0.0, 1.0, 0.0, 1.0, 0.0, 1.0, 0.0, 1.0, 0.0, 1.0, 0.0, 1.0, 0.0, 0.0, 0.0, 1.0, 0.0, 1.0, 0.0, 1.0, 0.0, 1.0, 0.0, 1.0, 0.0, 1.0, 0.0, 1.0, 0.0, 1.0, 0.0, 1.0, 0.0, 1.0, 0.0, 0.0, 1.0, 1.0, 0.0, 1.0, 0.0, 0.0, 1.0, 1.0, 0.0, 1.0, 0.0, 0.0, 0.0, 0.0, 1.0, 1.0, 0.0, 0.0, 0.0, 1.0, 0.0, 1.0, 0.0, 0.0, 1.0, 1.0, 0.0, 1.0, 0.0, 0.0, 1.0, 1.0, 0.0, 1.0, 0.0, 0.0, 0.0, 1.0, 0.0, 1.0, 0.0, 0.0, 0.0, 1.0, 0.0, 1.0, 0.0, 1.0, 0.0, 0.0, 0.0, 1.0, 0.0, 1.0, 0.0, 1.0, 0.0, 1.0, 0.0, 1.0, 0.0, 0.0, 0.0, 1.0, 0.0, 1.0, 0.0, 1.0, 0.0, 1.0, 0.0, 1.0, 0.0, 1.0, 0.0, 1.0, 0.0, 1.0, 0.0, 1.0, 0.0, 1.0, 0.0, 1.0, 0.0, 1.0, 0.0, 1.0, 0.0, 1.0, 0.0, 1.0, 0.0, 1.0, 0.0, 1.0, 0.0, 1.0, 0.0, 1.0, 0.0, 1.0, 0.0, 1.0, 0.0, 1.0, 0.0, 1.0, 0.0, 1.0, 0.0, 1.0, 0.0, 1.0, 0.0, 1.0, 0.0, 1.0, 0.0, 1.0, 0.0, 1.0, 0.0, 1.0, 0.0, 1.0, 0.0, 1.0, 0.0, 1.0, 0.0, 1.0, 0.0, 1.0, 0.0, 1.0, 0.0, 1.0, 0.0, 1.0, 0.0, 1.0, 0.0, 0.0, 1.0, 0.0, 0.0, 1.0, 0.0, 0.0, 1.0, 0.0, 0.0, 1.0, 0.0, 0.0, 1.0, 0.0, 0.0, 1.0, 0.0, 0.0, 1.0, 0.0, 0.0, 1.0, 0.0, 0.0, 0.0, 0.0, 0.0, 1.0, 0.0, 0.0, 0.0, 0.0, 1.0, 1.0, 0.0, 0.0, 1.0, 0.0, 0.0, 1.0, 0.0, 0.0, 1.0, 1.0, 0.0, 1.0, 0.0, 0.0, 1.0, 0.0, 0.0, 1.0, 0.0, 0.0, 1.0, 1.0, 0.0, 1.0, 0.0, 0.0, 1.0, 0.0, 0.0, 1.0, 0.0, 0.0, 1.0, 1.0, 0.0, 1.0, 0.0, 0.0, 1.0, 0.0, 0.0, 1.0, 0.0, 0.0, 1.0, 1.0, 0.0, 1.0, 0.0, 0.0, 1.0, 0.0, 0.0, 1.0, 0.0, 0.0, 1.0, 1.0, 0.0, 1.0, 0.0, 0.0, 1.0, 0.0, 0.0, 1.0, 0.0, 0.0, 1.0, 1.0, 0.0, 1.0, 0.0, 0.0, 1.0, 0.0, 0.0, 1.0, 0.0, 0.0, 1.0, 1.0, 0.0, 1.0, 0.0, 0.0, 1.0, 0.0, 0.0, 1.0, 0.0, 0.0, 1.0, 1.0, 0.0, 1.0, 0.0, 0.0, 1.0, 0.0, 0.0, 1.0, 0.0, 0.0, 1.0, 1.0, 0.0, 1.0, 0.0, 1.0, 0.0, 0.0, 0.0, 1.0, 0.0, 1.0, 0.0, 1.0, 0.0, 0.0, 1.0, 1.0, 0.0, 0.0, 0.0, 1.0, 0.0, 1.0, 0.0, 1.0, 0.0, 0.0, 1.0, 1.0, 0.0, 0.0, 0.0, 1.0, 0.0, 1.0, 0.0, 1.0, 0.0, 0.0, 1.0, 0.0, 0.0, 0.0, 1.0, 1.0, 0.0, 0.0, 0.0, 1.0, 0.0, 1.0, 0.0, 0.0, 0.0, 0.0, 1.0, 1.0, 0.0, 0.0, 0.0, 1.0, 0.0, 1.0, 0.0, 0.0, 0.0, 0.0, 1.0, 1.0, 0.0, 0.0, 0.0, 1.0, 0.0, 1.0, 0.0, 0.0, 0.0, 0.0, 1.0, 1.0, 0.0, 0.0, 0.0, 1.0, 0.0, 1.0, 0.0, 0.0, 0.0, 0.0, 1.0, 1.0, 0.0, 0.0, 0.0, 1.0, 0.0, 1.0, 0.0, 0.0, 0.0, 0.0, 1.0, 1.0, 0.0, 0.0, 0.0, 1.0, 0.0, 1.0, 0.0, 1.0, 0.0, 1.0, 0.0, 1.0, 0.0, 1.0, 0.0, 1.0, 0.0, 1.0, 0.0, 1.0, 0.0, 1.0, 0.0, 1.0, 0.0, 1.0, 0.0, 1.0, 0.0, 1.0, 0.0, 1.0, 0.0, 1.0, 0.0, 1.0, 0.0, 1.0, 0.0, 1.0, 0.0, 1.0, 0.0, 1.0, 0.0, 1.0, 0.0, 1.0, 0.0, 1.0, 0.0, 1.0, 0.0, 1.0, 0.0, 1.0, 0.0, 1.0, 0.0, 1.0, 0.0, 1.0, 0.0, 1.0, 0.0, 1.0, 0.0, 1.0, 0.0, 1.0, 0.0, 1.0, 0.0, 1.0, 0.0, 1.0, 0.0, 1.0, 0.0, 0.0, 0.0, 0.0, 0.0, 1.0, 0.0, 0.0, 0.0, 1.0, 0.0, 1.0, 0.0, 0.0, 0.0, 0.0, 0.0, 1.0, 0.0, 0.0, 0.0, 1.0, 0.0, 1.0, 0.0, 0.0, 0.0, 0.0, 0.0, 1.0, 0.0, 0.0, 0.0, 1.0, 0.0, 1.0, 0.0, 0.0, 0.0, 0.0, 0.0, 1.0, 0.0, 0.0, 0.0, 0.0, 0.0, 1.0, 0.0, 0.0, 0.0, 0.0, 0.0, 1.0, 0.0, 1.0, 0.0, 1.0, 0.0, 1.0, 0.0, 1.0, 0.0, 1.0, 0.0, 1.0, 0.0, 1.0, 0.0, 1.0, 0.0, 1.0, 0.0, 1.0, 0.0, 1.0, 0.0, 1.0, 0.0, 1.0, 0.0, 1.0, 0.0, 1.0, 0.0, 1.0, 0.0, 1.0, 0.0, 1.0, 0.0, 0.0, 1.0, 0.0, 0.0, 1.0, 0.0, 0.0, 1.0, 1.0, 0.0, 1.0, 0.0, 0.0, 1.0, 0.0, 0.0, 1.0, 0.0, 0.0, 1.0, 1.0, 0.0, 1.0, 0.0, 0.0, 1.0, 0.0, 0.0, 1.0, 0.0, 0.0, 1.0, 1.0, 0.0, 1.0, 0.0, 0.0, 1.0, 0.0, 0.0, 1.0, 0.0, 0.0, 1.0, 1.0, 0.0, 1.0, 0.0, 0.0, 1.0, 0.0, 0.0, 1.0, 0.0, 0.0, 1.0, 1.0, 0.0, 1.0, 0.0, 0.0, 1.0, 0.0, 0.0, 1.0, 0.0, 0.0, 1.0, 1.0, 0.0, 1.0, 0.0, 0.0, 0.0, 0.0, 1.0, 1.0, 0.0, 0.0, 0.0, 1.0, 0.0, 1.0, 0.0, 0.0, 0.0, 0.0, 1.0, 1.0, 0.0, 0.0, 0.0, 1.0, 0.0, 1.0, 0.0, 0.0, 0.0, 0.0, 1.0, 1.0, 0.0, 0.0, 0.0, 1.0, 0.0, 1.0, 0.0, 0.0, 0.0, 0.0, 1.0, 1.0, 0.0, 0.0, 0.0, 1.0, 0.0, 1.0, 0.0, 0.0, 0.0, 0.0, 1.0, 1.0, 0.0, 0.0, 0.0, 1.0, 0.0, 1.0, 0.0, 0.0, 0.0, 0.0, 1.0, 1.0, 0.0, 0.0, 0.0, 1.0, 0.0, 1.0, 0.0, 1.0, 0.0, 1.0, 0.0, 1.0, 0.0, 1.0, 0.0, 1.0, 0.0, 1.0, 0.0, 1.0, 0.0, 1.0, 0.0, 1.0, 0.0, 1.0, 0.0, 1.0, 0.0, 1.0, 0.0, 1.0, 0.0, 1.0, 0.0, 1.0, 0.0, 1.0, 0.0, 1.0, 0.0, 1.0, 0.0, 1.0, 0.0, 1.0, 0.0, 1.0, 0.0, 1.0, 0.0, 1.0, 0.0, 1.0, 0.0, 1.0, 0.0, 1.0, 0.0, 1.0, 0.0, 1.0, 0.0, 1.0, 0.0, 1.0, 0.0, 1.0, 0.0, 1.0, 0.0, 1.0, 0.0, 1.0, 0.0, 1.0, 0.0, 1.0, 0.0, 1.0, 0.0, 1.0, 0.0, 1.0, 0.0, 1.0, 0.0, 1.0, 0.0, 1.0, 0.0, 1.0, 0.0, 1.0, 0.0, 1.0, 0.0, 1.0, 0.0, 1.0, 0.0, 1.0, 0.0, 1.0, 0.0, 1.0, 0.0, 1.0, 0.0, 1.0, 0.0, 1.0, 0.0, 1.0, 0.0, 1.0, 0.0, 1.0, 0.0, 1.0, 0.0, 1.0, 0.0, 1.0, 0.0, 1.0, 0.0, 1.0, 0.0, 1.0, 0.0, 1.0, 0.0, 1.0, 0.0, 1.0, 0.0, 1.0, 0.0, 1.0, 0.0, 1.0, 0.0, 1.0, 0.0, 1.0, 0.0, 1.0, 0.0, 1.0, 0.0, 1.0, 0.0, 1.0, 0.0, 1.0, 0.0, 1.0, 0.0, 1.0, 0.0, 1.0, 0.0, 1.0, 0.0, 1.0, 0.0, 1.0, 0.0, 1.0, 0.0, 1.0, 0.0, 1.0, 0.0, 1.0, 0.0, 1.0, 0.0, 1.0, 0.0, 1.0, 0.0, 1.0, 0.0, 1.0, 0.0, 1.0, 0.0, 1.0, 0.0, 1.0, 0.0, 1.0, 0.0, 1.0, 0.0, 1.0, 0.0, 1.0, 0.0, 1.0, 0.0, 1.0, 0.0, 1.0, 0.0, 1.0, 0.0, 1.0, 0.0, 1.0, 0.0, 1.0, 0.0, 1.0, 0.0, 1.0, 0.0, 1.0, 0.0, 1.0, 0.0, 1.0, 0.0, 1.0, 0.0, 1.0, 0.0, 1.0, 0.0, 1.0, 0.0, 1.0, 0.0, 1.0, 0.0, 1.0, 0.0, 1.0, 0.0, 1.0, 0.0, 1.0, 0.0, 1.0, 0.0, 1.0, 0.0, 1.0, 0.0, 1.0, 0.0, 1.0, 0.0, 1.0, 0.0, 1.0, 0.0, 1.0, 0.0, 0.0, 0.0, 1.0, 0.0, 1.0, 0.0, 1.0, 0.0, 1.0, 0.0, 1.0, 0.0, 0.0, 0.0, 1.0, 0.0, 1.0, 0.0, 1.0, 0.0, 1.0, 0.0, 1.0, 0.0, 0.0, 0.0, 1.0, 0.0, 1.0, 0.0, 1.0, 0.0, 1.0, 0.0, 1.0, 0.0, 1.0, 0.0, 1.0, 0.0, 1.0, 0.0, 1.0, 0.0, 1.0, 0.0, 1.0, 0.0, 1.0, 0.0, 1.0, 0.0, 1.0, 0.0, 1.0, 0.0, 1.0, 0.0, 1.0, 0.0, 1.0, 0.0, 1.0, 0.0, 1.0, 0.0, 1.0, 0.0, 1.0, 0.0, 1.0, 0.0, 1.0, 0.0, 1.0, 0.0, 1.0, 0.0, 1.0, 0.0, 0.0, 1.0, 1.0, 0.0, 1.0, 0.0, 1.0, 0.0, 1.0, 0.0, 1.0, 0.0, 0.0, 1.0, 1.0, 0.0, 1.0, 0.0, 1.0, 0.0, 1.0, 0.0, 1.0, 0.0, 0.0, 1.0, 0.0, 1.0, 0.0, 0.0, 1.0, 0.0, 0.0, 1.0, 1.0, 0.0, 1.0, 0.0, 0.0, 1.0, 0.0, 0.0, 1.0, 0.0, 0.0, 1.0, 1.0, 0.0, 1.0, 0.0, 0.0, 1.0, 0.0, 0.0, 1.0, 0.0, 0.0, 1.0, 1.0, 0.0, 1.0, 0.0, 1.0, 0.0, 1.0, 0.0, 1.0, 0.0, 1.0, 0.0, 1.0, 0.0, 1.0, 0.0, 1.0, 0.0, 1.0, 0.0, 1.0, 0.0, 1.0, 0.0, 1.0, 0.0, 1.0, 0.0, 1.0, 0.0, 1.0, 0.0, 1.0, 0.0, 1.0, 0.0, 1.0, 0.0, 1.0, 0.0, 1.0, 0.0, 1.0, 0.0, 1.0, 0.0, 1.0, 0.0, 1.0, 0.0, 1.0, 0.0, 1.0, 0.0, 1.0, 0.0, 1.0, 0.0, 1.0, 0.0, 1.0, 0.0, 1.0, 0.0, 1.0, 0.0, 1.0, 0.0, 1.0, 0.0, 1.0, 0.0, 1.0, 0.0, 1.0, 0.0, 0.0, 1.0, 1.0, 0.0, 0.0, 0.0, 0.0, 1.0, 1.0, 0.0, 0.0, 0.0, 0.0, 1.0, 1.0, 0.0, 0.0, 0.0, 0.0, 1.0, 0.0, 0.0, 1.0, 0.0, 0.0, 1.0, 1.0, 0.0, 1.0, 0.0, 0.0, 1.0, 0.0, 0.0, 1.0, 0.0, 0.0, 1.0, 1.0, 0.0, 1.0, 0.0, 0.0, 1.0, 0.0, 0.0, 1.0, 0.0, 0.0, 1.0, 1.0, 0.0, 1.0, 0.0, 1.0, 0.0, 1.0, 0.0, 1.0, 0.0, 1.0, 0.0, 1.0, 0.0, 1.0, 0.0, 1.0, 0.0, 1.0, 0.0, 1.0, 0.0, 1.0, 0.0, 1.0, 0.0, 1.0, 0.0, 1.0, 0.0, 1.0, 0.0, 1.0, 0.0, 1.0, 0.0, 1.0, 0.0, 1.0, 0.0])
me_teel_mesh.materials.append(mat_steel)
me_teel_mesh.update()
me_arn_mesh = bpy.data.meshes.new('arn_mesh')
me_arn_mesh.from_pydata([(0.967, -0.182, 1.013), (1.204, -0.182, 0.775), (1.204, 0.182, 0.775), (0.967, 0.182, 1.013), (0.967, 0.182, 0.775), (0.967, -0.182, 0.775), (-0.325, 0.928, 1.013), (-0.325, 0.928, 0.775), (-0.444, 1.134, 0.775), (-0.641, 0.746, 0.775), (-0.641, 0.746, 1.013), (-0.76, 0.952, 0.775), (-0.641, -0.746, 1.013), (-0.76, -0.952, 0.775), (-0.444, -1.134, 0.775), (-0.325, -0.928, 1.013), (-0.325, -0.928, 0.775), (-0.641, -0.746, 0.775), (1.807, 0.2, 2.507), (1.798, 0.2001, 2.734), (1.798, -0.1999, 2.734), (1.807, -0.2, 2.507), (-0.73, -1.665, 2.507), (-0.726, -1.657, 2.734), (-1.072, -1.457, 2.734), (-1.077, -1.465, 2.507), (-1.077, 1.465, 2.507), (-1.072, 1.457, 2.734), (-0.726, 1.657, 2.734), (-0.73, 1.665, 2.507), (1.807, -0.2, 2.507), (1.798, -0.1999, 2.734), (1.588, -0.1999, 2.734), (1.588, -0.2, 2.507), (-1.077, -1.465, 2.507), (-1.072, -1.457, 2.734), (-0.967, -1.275, 2.734), (-0.967, -1.275, 2.507), (-0.73, 1.665, 2.507), (-0.726, 1.657, 2.734), (-0.621, 1.475, 2.734), (-0.621, 1.475, 2.507), (1.588, -0.2, 2.507), (1.588, -0.1999, 2.734), (1.588, 0.2001, 2.734), (1.588, 0.2, 2.507), (-0.967, -1.275, 2.507), (-0.967, -1.275, 2.734), (-0.621, -1.475, 2.734), (-0.621, -1.475, 2.507), (-0.621, 1.475, 2.507), (-0.621, 1.475, 2.734), (-0.967, 1.275, 2.734), (-0.967, 1.275, 2.507), (1.588, 0.2, 2.507), (1.588, 0.2001, 2.734), (1.798, 0.2001, 2.734), (1.807, 0.2, 2.507), (-0.621, -1.475, 2.507), (-0.621, -1.475, 2.734), (-0.726, -1.657, 2.734), (-0.73, -1.665, 2.507), (-0.967, 1.275, 2.507), (-0.967, 1.275, 2.734), (-1.072, 1.457, 2.734), (-1.077, 1.465, 2.507), (1.532, 0.1451, 3.048), (1.69, 0.1451, 3.082), (-0.64, -1.4, 3.048), (-0.719, -1.536, 3.082), (-0.892, 1.254, 3.048), (-0.971, 1.391, 3.082), (1.532, -0.1449, 3.048), (1.532, 0.1451, 3.048), (-0.892, -1.254, 3.048), (-0.64, -1.4, 3.048), (-0.64, 1.4, 3.048), (-0.892, 1.254, 3.048), (1.69, -0.1449, 3.082), (1.532, -0.1449, 3.048), (-0.971, -1.391, 3.082), (-0.892, -1.254, 3.048), (-0.719, 1.536, 3.082), (-0.64, 1.4, 3.048), (1.69, 0.1451, 3.082), (1.69, -0.1449, 3.082), (-0.719, -1.536, 3.082), (-0.971, -1.391, 3.082), (-0.971, 1.391, 3.082), (-0.719, 1.536, 3.082), (1.528, 0.06206, 3.322), (1.528, -0.06194, 3.322), (-0.71, -1.354, 3.322), (-0.818, -1.292, 3.322), (-0.818, 1.292, 3.322), (-0.71, 1.354, 3.322), (1.528, -0.06194, 3.322), (1.478, -0.06194, 3.283), (-0.818, -1.292, 3.322), (-0.793, -1.249, 3.283), (-0.71, 1.354, 3.322), (-0.685, 1.311, 3.283), (1.478, -0.06194, 3.283), (1.478, 0.06206, 3.283), (-0.793, -1.249, 3.283), (-0.685, -1.311, 3.283), (-0.685, 1.311, 3.283), (-0.793, 1.249, 3.283), (1.478, 0.06206, 3.283), (1.528, 0.06206, 3.322), (-0.685, -1.311, 3.283), (-0.71, -1.354, 3.322), (-0.793, 1.249, 3.283), (-0.818, 1.292, 3.322), (1.386, 6.56e-05, 3.407), (-0.693, -1.2, 3.407), (-0.693, 1.2, 3.407), (1.386, 6.56e-05, 3.407), (-0.693, -1.2, 3.407), (-0.693, 1.2, 3.407), (1.386, 6.56e-05, 3.407), (-0.693, -1.2, 3.407), (-0.693, 1.2, 3.407), (1.386, 6.56e-05, 3.407), (-0.693, -1.2, 3.407), (-0.693, 1.2, 3.407), (1.528, -0.06197, 1.692), (1.386, 3.092e-05, 1.606), (1.528, 0.06203, 1.692), (-0.818, -1.292, 1.692), (-0.693, -1.2, 1.606), (-0.71, -1.354, 1.692), (-0.71, 1.354, 1.692), (-0.693, 1.2, 1.606), (-0.818, 1.292, 1.692), (1.478, -0.06197, 1.73), (1.386, 3.092e-05, 1.606), (1.528, -0.06197, 1.692), (-0.793, -1.249, 1.73), (-0.693, -1.2, 1.606), (-0.818, -1.292, 1.692), (-0.685, 1.311, 1.73), (-0.693, 1.2, 1.606), (-0.71, 1.354, 1.692), (1.478, 0.06203, 1.73), (1.386, 3.092e-05, 1.606), (1.478, -0.06197, 1.73), (-0.685, -1.311, 1.73), (-0.693, -1.2, 1.606), (-0.793, -1.249, 1.73), (-0.793, 1.249, 1.73), (-0.693, 1.2, 1.606), (-0.685, 1.311, 1.73), (1.528, 0.06203, 1.692), (1.386, 3.092e-05, 1.606), (1.478, 0.06203, 1.73), (-0.71, -1.354, 1.692), (-0.693, -1.2, 1.606), (-0.685, -1.311, 1.73), (-0.818, 1.292, 1.692), (-0.693, 1.2, 1.606), (-0.793, 1.249, 1.73), (1.69, 0.145, 1.931), (1.532, 0.145, 1.965), (-0.719, -1.536, 1.931), (-0.64, -1.4, 1.965), (-0.971, 1.391, 1.931), (-0.892, 1.254, 1.965), (1.532, 0.145, 1.965), (1.532, -0.145, 1.965), (-0.64, -1.4, 1.965), (-0.892, -1.254, 1.965), (-0.892, 1.254, 1.965), (-0.64, 1.4, 1.965), (1.532, -0.145, 1.965), (1.69, -0.145, 1.931), (-0.892, -1.254, 1.965), (-0.971, -1.391, 1.931), (-0.64, 1.4, 1.965), (-0.719, 1.536, 1.931), (1.69, -0.145, 1.931), (1.69, 0.145, 1.931), (-0.971, -1.391, 1.931), (-0.719, -1.536, 1.931), (-0.719, 1.536, 1.931), (-0.971, 1.391, 1.931), (1.798, -0.2, 2.279), (1.798, 0.2, 2.279), (-1.072, -1.457, 2.279), (-0.726, -1.657, 2.279), (-0.726, 1.657, 2.279), (-1.072, 1.457, 2.279), (1.588, -0.2, 2.279), (1.798, -0.2, 2.279), (-0.967, -1.275, 2.279), (-1.072, -1.457, 2.279), (-0.621, 1.475, 2.279), (-0.726, 1.657, 2.279), (1.588, 0.2, 2.279), (1.588, -0.2, 2.279), (-0.621, -1.475, 2.279), (-0.967, -1.275, 2.279), (-0.967, 1.275, 2.279), (-0.621, 1.475, 2.279), (1.798, 0.2, 2.279), (1.588, 0.2, 2.279), (-0.726, -1.657, 2.279), (-0.621, -1.475, 2.279), (-1.072, 1.457, 2.279), (-0.967, 1.275, 2.279)], [], [(0, 1, 2), (3, 0, 2), (4, 3, 2), (0, 5, 1), (6, 7, 8), (9, 10, 11), (6, 8, 11), (10, 6, 11), (12, 13, 14), (15, 12, 14), (16, 15, 14), (12, 17, 13), (18, 19, 20), (18, 20, 21), (22, 23, 24), (22, 24, 25), (26, 27, 28), (26, 28, 29), (30, 31, 32), (30, 32, 33), (34, 35, 36), (34, 36, 37), (38, 39, 40), (38, 40, 41), (42, 43, 44), (42, 44, 45), (46, 47, 48), (46, 48, 49), (50, 51, 52), (50, 52, 53), (54, 55, 56), (54, 56, 57), (58, 59, 60), (58, 60, 61), (62, 63, 64), (62, 64, 65), (56, 55, 66), (56, 66, 67), (60, 59, 68), (60, 68, 69), (64, 63, 70), (64, 70, 71), (44, 43, 72), (44, 72, 73), (48, 47, 74), (48, 74, 75), (52, 51, 76), (52, 76, 77), (32, 31, 78), (32, 78, 79), (36, 35, 80), (36, 80, 81), (40, 39, 82), (40, 82, 83), (20, 19, 84), (20, 84, 85), (24, 23, 86), (24, 86, 87), (28, 27, 88), (28, 88, 89), (85, 84, 90), (85, 90, 91), (87, 86, 92), (87, 92, 93), (89, 88, 94), (89, 94, 95), (79, 78, 96), (79, 96, 97), (81, 80, 98), (81, 98, 99), (83, 82, 100), (83, 100, 101), (73, 72, 102), (73, 102, 103), (75, 74, 104), (75, 104, 105), (77, 76, 106), (77, 106, 107), (67, 66, 108), (67, 108, 109), (69, 68, 110), (69, 110, 111), (71, 70, 112), (71, 112, 113), (109, 108, 114), (111, 110, 115), (113, 112, 116), (103, 102, 117), (105, 104, 118), (107, 106, 119), (97, 96, 120), (99, 98, 121), (101, 100, 122), (91, 90, 123), (93, 92, 124), (95, 94, 125), (126, 127, 128), (129, 130, 131), (132, 133, 134), (135, 136, 137), (138, 139, 140), (141, 142, 143), (144, 145, 146), (147, 148, 149), (150, 151, 152), (153, 154, 155), (156, 157, 158), (159, 160, 161), (162, 153, 155), (162, 155, 163), (164, 156, 158), (164, 158, 165), (166, 159, 161), (166, 161, 167), (168, 144, 146), (168, 146, 169), (170, 147, 149), (170, 149, 171), (172, 150, 152), (172, 152, 173), (174, 135, 137), (174, 137, 175), (176, 138, 140), (176, 140, 177), (178, 141, 143), (178, 143, 179), (180, 126, 128), (180, 128, 181), (182, 129, 131), (182, 131, 183), (184, 132, 134), (184, 134, 185), (186, 180, 181), (186, 181, 187), (188, 182, 183), (188, 183, 189), (190, 184, 185), (190, 185, 191), (192, 174, 175), (192, 175, 193), (194, 176, 177), (194, 177, 195), (196, 178, 179), (196, 179, 197), (198, 168, 169), (198, 169, 199), (200, 170, 171), (200, 171, 201), (202, 172, 173), (202, 173, 203), (204, 162, 163), (204, 163, 205), (206, 164, 165), (206, 165, 207), (208, 166, 167), (208, 167, 209), (54, 57, 204), (54, 204, 205), (58, 61, 206), (58, 206, 207), (62, 65, 208), (62, 208, 209), (42, 45, 198), (42, 198, 199), (46, 49, 200), (46, 200, 201), (50, 53, 202), (50, 202, 203), (30, 33, 192), (30, 192, 193), (34, 37, 194), (34, 194, 195), (38, 41, 196), (38, 196, 197), (18, 21, 186), (18, 186, 187), (22, 25, 188), (22, 188, 189), (26, 29, 190), (26, 190, 191)])
_uv = me_arn_mesh.uv_layers.new(name='UVMap')
_uv.uv.foreach_set('vector', [1.0, 0.0, 0.0, 0.0, 0.0, 1.0, 1.0, 0.0, 1.0, 0.0, 0.0, 1.0, 1.0, 0.0, 1.0, 0.0, 0.0, 1.0, 1.0, 0.0, 0.0, 0.0, 0.0, 0.0, 1.0, 0.0, 0.0, 0.0, 0.0, 1.0, 1.0, 0.0, 0.0, 0.0, 0.0, 1.0, 1.0, 0.0, 0.0, 1.0, 0.0, 1.0, 0.0, 0.0, 1.0, 0.0, 0.0, 1.0, 1.0, 0.0, 0.0, 0.0, 0.0, 1.0, 1.0, 0.0, 1.0, 0.0, 0.0, 1.0, 1.0, 0.0, 1.0, 0.0, 0.0, 1.0, 1.0, 0.0, 0.0, 0.0, 0.0, 0.0, 0.0, 1.0, 0.0, 0.0, 1.0, 0.0, 0.0, 1.0, 1.0, 0.0, 1.0, 0.0, 0.0, 1.0, 0.0, 0.0, 1.0, 0.0, 0.0, 1.0, 1.0, 0.0, 1.0, 0.0, 0.0, 1.0, 0.0, 0.0, 1.0, 0.0, 0.0, 1.0, 1.0, 0.0, 1.0, 0.0, 0.0, 1.0, 0.0, 0.0, 1.0, 0.0, 0.0, 1.0, 1.0, 0.0, 1.0, 0.0, 0.0, 1.0, 0.0, 0.0, 1.0, 0.0, 0.0, 1.0, 1.0, 0.0, 1.0, 0.0, 0.0, 1.0, 0.0, 0.0, 1.0, 0.0, 0.0, 1.0, 1.0, 0.0, 1.0, 0.0, 0.0, 1.0, 0.0, 0.0, 1.0, 0.0, 0.0, 1.0, 1.0, 0.0, 1.0, 0.0, 0.0, 1.0, 0.0, 0.0, 1.0, 0.0, 0.0, 1.0, 1.0, 0.0, 1.0, 0.0, 0.0, 1.0, 0.0, 0.0, 1.0, 0.0, 0.0, 1.0, 1.0, 0.0, 1.0, 0.0, 0.0, 1.0, 0.0, 0.0, 1.0, 0.0, 0.0, 1.0, 1.0, 0.0, 1.0, 0.0, 0.0, 1.0, 0.0, 0.0, 1.0, 0.0, 0.0, 1.0, 1.0, 0.0, 1.0, 0.0, 0.0, 1.0, 0.0, 0.0, 1.0, 0.0, 0.0, 1.0, 1.0, 0.0, 1.0, 0.0, 1.0, 0.0, 0.0, 0.0, 1.0, 0.0, 1.0, 0.0, 1.0, 0.0, 1.0, 0.0, 1.0, 0.0, 0.0, 0.0, 1.0, 0.0, 1.0, 0.0, 1.0, 0.0, 1.0, 0.0, 1.0, 0.0, 0.0, 0.0, 1.0, 0.0, 1.0, 0.0, 1.0, 0.0, 1.0, 0.0, 1.0, 0.0, 0.0, 0.0, 1.0, 0.0, 1.0, 0.0, 1.0, 0.0, 1.0, 0.0, 1.0, 0.0, 0.0, 0.0, 1.0, 0.0, 1.0, 0.0, 1.0, 0.0, 1.0, 0.0, 1.0, 0.0, 0.0, 0.0, 1.0, 0.0, 1.0, 0.0, 1.0, 0.0, 1.0, 0.0, 1.0, 0.0, 0.0, 0.0, 1.0, 0.0, 1.0, 0.0, 1.0, 0.0, 1.0, 0.0, 1.0, 0.0, 0.0, 0.0, 1.0, 0.0, 1.0, 0.0, 1.0, 0.0, 1.0, 0.0, 1.0, 0.0, 0.0, 0.0, 1.0, 0.0, 1.0, 0.0, 1.0, 0.0, 1.0, 0.0, 1.0, 0.0, 0.0, 0.0, 1.0, 0.0, 1.0, 0.0, 1.0, 0.0, 1.0, 0.0, 1.0, 0.0, 0.0, 0.0, 1.0, 0.0, 1.0, 0.0, 1.0, 0.0, 1.0, 0.0, 1.0, 0.0, 0.0, 0.0, 1.0, 0.0, 1.0, 0.0, 1.0, 0.0, 1.0, 0.0, 1.0, 0.0, 1.0, 0.0, 1.0, 0.0, 1.0, 0.0, 1.0, 0.0, 1.0, 0.0, 1.0, 0.0, 1.0, 0.0, 1.0, 0.0, 1.0, 0.0, 1.0, 0.0, 1.0, 0.0, 1.0, 0.0, 1.0, 0.0, 1.0, 0.0, 1.0, 0.0, 1.0, 0.0, 1.0, 0.0, 1.0, 0.0, 1.0, 0.0, 1.0, 0.0, 1.0, 0.0, 1.0, 0.0, 1.0, 0.0, 1.0, 0.0, 1.0, 0.0, 1.0, 0.0, 1.0, 0.0, 1.0, 0.0, 1.0, 0.0, 1.0, 0.0, 1.0, 0.0, 1.0, 0.0, 1.0, 0.0, 1.0, 0.0, 1.0, 0.0, 1.0, 0.0, 1.0, 0.0, 1.0, 0.0, 1.0, 0.0, 1.0, 0.0, 1.0, 0.0, 1.0, 0.0, 1.0, 0.0, 1.0, 0.0, 1.0, 0.0, 1.0, 0.0, 1.0, 0.0, 1.0, 0.0, 1.0, 0.0, 1.0, 0.0, 1.0, 0.0, 1.0, 0.0, 1.0, 0.0, 1.0, 0.0, 1.0, 0.0, 1.0, 0.0, 1.0, 0.0, 1.0, 0.0, 1.0, 0.0, 1.0, 0.0, 1.0, 0.0, 1.0, 0.0, 1.0, 0.0, 1.0, 0.0, 1.0, 0.0, 1.0, 0.0, 1.0, 0.0, 1.0, 0.0, 1.0, 0.0, 1.0, 0.0, 1.0, 0.0, 1.0, 0.0, 1.0, 0.0, 1.0, 0.0, 1.0, 0.0, 1.0, 0.0, 1.0, 0.0, 1.0, 0.0, 1.0, 0.0, 1.0, 0.0, 1.0, 0.0, 1.0, 0.0, 1.0, 0.0, 1.0, 0.0, 1.0, 0.0, 1.0, 0.0, 1.0, 0.0, 1.0, 0.0, 1.0, 0.0, 1.0, 0.0, 1.0, 0.0, 1.0, 0.0, 1.0, 0.0, 1.0, 0.0, 1.0, 0.0, 1.0, 0.0, 1.0, 0.0, 1.0, 0.0, 1.0, 0.0, 1.0, 0.0, 1.0, 0.0, 1.0, 0.0, 1.0, 0.0, 1.0, 0.0, 1.0, 0.0, 1.0, 0.0, 1.0, 0.0, 0.0, 1.0, 0.0, 0.0, 1.0, 0.0, 0.0, 1.0, 0.0, 0.0, 1.0, 0.0, 0.0, 1.0, 0.0, 0.0, 1.0, 0.0, 0.0, 1.0, 0.0, 0.0, 1.0, 0.0, 0.0, 1.0, 0.0, 0.0, 1.0, 0.0, 0.0, 1.0, 0.0, 0.0, 1.0, 0.0, 0.0, 1.0, 0.0, 0.0, 1.0, 0.0, 0.0, 1.0, 0.0, 0.0, 1.0, 0.0, 0.0, 1.0, 0.0, 0.0, 1.0, 0.0, 0.0, 1.0, 0.0, 0.0, 1.0, 0.0, 0.0, 1.0, 0.0, 0.0, 1.0, 0.0, 0.0, 1.0, 0.0, 0.0, 1.0, 0.0, 0.0, 1.0, 0.0, 1.0, 1.0, 0.0, 0.0, 1.0, 1.0, 0.0, 1.0, 0.0, 0.0, 1.0, 0.0, 1.0, 1.0, 0.0, 0.0, 1.0, 1.0, 0.0, 1.0, 0.0, 0.0, 1.0, 0.0, 1.0, 1.0, 0.0, 0.0, 1.0, 1.0, 0.0, 1.0, 0.0, 0.0, 1.0, 0.0, 1.0, 1.0, 0.0, 0.0, 1.0, 1.0, 0.0, 1.0, 0.0, 0.0, 1.0, 0.0, 1.0, 1.0, 0.0, 0.0, 1.0, 1.0, 0.0, 1.0, 0.0, 0.0, 1.0, 0.0, 1.0, 1.0, 0.0, 0.0, 1.0, 1.0, 0.0, 1.0, 0.0, 0.0, 1.0, 0.0, 1.0, 1.0, 0.0, 0.0, 1.0, 1.0, 0.0, 1.0, 0.0, 0.0, 1.0, 0.0, 1.0, 1.0, 0.0, 0.0, 1.0, 1.0, 0.0, 1.0, 0.0, 0.0, 1.0, 0.0, 1.0, 1.0, 0.0, 0.0, 1.0, 1.0, 0.0, 1.0, 0.0, 0.0, 1.0, 0.0, 1.0, 1.0, 0.0, 0.0, 1.0, 1.0, 0.0, 1.0, 0.0, 0.0, 1.0, 0.0, 1.0, 1.0, 0.0, 0.0, 1.0, 1.0, 0.0, 1.0, 0.0, 0.0, 1.0, 0.0, 1.0, 1.0, 0.0, 0.0, 1.0, 1.0, 0.0, 1.0, 0.0, 0.0, 1.0, 0.0, 1.0, 1.0, 0.0, 0.0, 1.0, 1.0, 0.0, 1.0, 0.0, 0.0, 1.0, 0.0, 1.0, 1.0, 0.0, 0.0, 1.0, 1.0, 0.0, 1.0, 0.0, 0.0, 1.0, 0.0, 1.0, 1.0, 0.0, 0.0, 1.0, 1.0, 0.0, 1.0, 0.0, 0.0, 1.0, 0.0, 1.0, 1.0, 0.0, 0.0, 1.0, 1.0, 0.0, 1.0, 0.0, 0.0, 1.0, 0.0, 1.0, 1.0, 0.0, 0.0, 1.0, 1.0, 0.0, 1.0, 0.0, 0.0, 1.0, 0.0, 1.0, 1.0, 0.0, 0.0, 1.0, 1.0, 0.0, 1.0, 0.0, 0.0, 1.0, 0.0, 1.0, 1.0, 0.0, 0.0, 1.0, 1.0, 0.0, 1.0, 0.0, 0.0, 1.0, 0.0, 1.0, 1.0, 0.0, 0.0, 1.0, 1.0, 0.0, 1.0, 0.0, 0.0, 1.0, 0.0, 1.0, 1.0, 0.0, 0.0, 1.0, 1.0, 0.0, 1.0, 0.0, 0.0, 1.0, 0.0, 1.0, 1.0, 0.0, 0.0, 1.0, 1.0, 0.0, 1.0, 0.0, 0.0, 1.0, 0.0, 1.0, 1.0, 0.0, 0.0, 1.0, 1.0, 0.0, 1.0, 0.0, 0.0, 1.0, 0.0, 1.0, 1.0, 0.0, 0.0, 1.0, 1.0, 0.0, 1.0, 0.0, 0.0, 1.0, 1.0, 0.0, 0.0, 1.0, 0.0, 1.0, 0.0, 1.0, 1.0, 0.0, 0.0, 1.0, 1.0, 0.0, 0.0, 1.0, 0.0, 1.0, 0.0, 1.0, 1.0, 0.0, 0.0, 1.0, 1.0, 0.0, 0.0, 1.0, 0.0, 1.0, 0.0, 1.0, 1.0, 0.0, 0.0, 1.0, 1.0, 0.0, 0.0, 1.0, 0.0, 1.0, 0.0, 1.0, 1.0, 0.0, 0.0, 1.0, 1.0, 0.0, 0.0, 1.0, 0.0, 1.0, 0.0, 1.0, 1.0, 0.0, 0.0, 1.0, 1.0, 0.0, 0.0, 1.0, 0.0, 1.0, 0.0, 1.0, 1.0, 0.0, 0.0, 1.0, 1.0, 0.0, 0.0, 1.0, 0.0, 1.0, 0.0, 1.0, 1.0, 0.0, 0.0, 1.0, 1.0, 0.0, 0.0, 1.0, 0.0, 1.0, 0.0, 1.0, 1.0, 0.0, 0.0, 1.0, 1.0, 0.0, 0.0, 1.0, 0.0, 1.0, 0.0, 1.0, 1.0, 0.0, 0.0, 1.0, 1.0, 0.0, 0.0, 1.0, 0.0, 1.0, 0.0, 1.0, 1.0, 0.0, 0.0, 1.0, 1.0, 0.0, 0.0, 1.0, 0.0, 1.0, 0.0, 1.0, 1.0, 0.0, 0.0, 1.0, 1.0, 0.0, 0.0, 1.0, 0.0, 1.0, 0.0, 1.0, 1.0, 0.0])
me_arn_mesh.materials.append(mat_warn)
me_arn_mesh.update()
me_ubber_mesh = bpy.data.meshes.new('ubber_mesh')
me_ubber_mesh.from_pydata([(0.552, 1.515, 2.607), (0.552, 1.515, 2.407), (0.0, 1.613, 2.407), (0.0, 1.613, 2.607), (1.397, -0.806, 2.407), (1.397, -0.8059, 2.607), (1.037, -1.235, 2.607), (1.037, -1.235, 2.407), (-1.397, -0.806, 2.407), (-1.397, -0.8059, 2.607), (-1.588, -0.2799, 2.607), (-1.588, -0.28, 2.407), (1.037, 1.235, 2.607), (1.037, 1.235, 2.407), (0.552, -1.515, 2.607), (0.552, -1.515, 2.407), (-1.588, 0.2801, 2.607), (-1.588, 0.28, 2.407), (1.397, 0.8061, 2.607), (1.397, 0.806, 2.407), (0.0, -1.613, 2.607), (0.0, -1.613, 2.407), (-1.397, 0.8061, 2.607), (-1.397, 0.806, 2.407), (1.588, 0.2801, 2.607), (1.588, 0.28, 2.407), (-0.552, -1.515, 2.607), (-0.552, -1.515, 2.407), (-1.037, 1.235, 2.607), (-1.037, 1.235, 2.407), (1.588, -0.2799, 2.607), (1.588, -0.28, 2.407), (-1.037, -1.235, 2.607), (-1.037, -1.235, 2.407), (-0.552, 1.515, 2.607), (-0.552, 1.515, 2.407), (0.552, 1.515, 2.407), (0.499, 1.37, 2.407), (0.0, 1.458, 2.407), (0.0, 1.613, 2.407), (1.263, -0.729, 2.407), (1.397, -0.806, 2.407), (1.037, -1.235, 2.407), (0.937, -1.117, 2.407), (-1.263, -0.729, 2.407), (-1.397, -0.806, 2.407), (-1.588, -0.28, 2.407), (-1.436, -0.253, 2.407), (0.0, 1.613, 2.607), (0.0, 1.458, 2.607), (0.499, 1.37, 2.607), (0.552, 1.515, 2.607), (1.397, -0.8059, 2.607), (1.263, -0.7289, 2.607), (0.937, -1.117, 2.607), (1.037, -1.235, 2.607), (-1.397, -0.8059, 2.607), (-1.263, -0.7289, 2.607), (-1.436, -0.2529, 2.607), (-1.588, -0.2799, 2.607), (1.037, 1.235, 2.407), (0.937, 1.117, 2.407), (0.552, -1.515, 2.407), (0.499, -1.37, 2.407), (-1.588, 0.28, 2.407), (-1.436, 0.253, 2.407), (0.937, 1.117, 2.607), (1.037, 1.235, 2.607), (0.499, -1.37, 2.607), (0.552, -1.515, 2.607), (-1.436, 0.2531, 2.607), (-1.588, 0.2801, 2.607), (1.397, 0.806, 2.407), (1.263, 0.729, 2.407), (0.0, -1.613, 2.407), (0.0, -1.458, 2.407), (-1.397, 0.806, 2.407), (-1.263, 0.729, 2.407), (1.263, 0.7291, 2.607), (1.397, 0.8061, 2.607), (0.0, -1.458, 2.607), (0.0, -1.613, 2.607), (-1.263, 0.7291, 2.607), (-1.397, 0.8061, 2.607), (1.588, 0.28, 2.407), (1.436, 0.253, 2.407), (-0.552, -1.515, 2.407), (-0.499, -1.37, 2.407), (-1.037, 1.235, 2.407), (-0.937, 1.117, 2.407), (1.436, 0.2531, 2.607), (1.588, 0.2801, 2.607), (-0.499, -1.37, 2.607), (-0.552, -1.515, 2.607), (-0.937, 1.117, 2.607), (-1.037, 1.235, 2.607), (1.436, -0.253, 2.407), (1.588, -0.28, 2.407), (-0.937, -1.117, 2.407), (-1.037, -1.235, 2.407), (-0.499, 1.37, 2.407), (-0.552, 1.515, 2.407), (1.588, -0.2799, 2.607), (1.436, -0.2529, 2.607), (-1.037, -1.235, 2.607), (-0.937, -1.117, 2.607), (-0.552, 1.515, 2.607), (-0.499, 1.37, 2.607), (1.436, -0.253, 2.407), (1.263, -0.729, 2.407), (1.263, -0.7289, 2.607), (1.436, -0.2529, 2.607), (-0.937, -1.117, 2.407), (-1.263, -0.729, 2.407), (-1.263, -0.7289, 2.607), (-0.937, -1.117, 2.607), (-0.499, 1.37, 2.407), (0.0, 1.458, 2.407), (0.0, 1.458, 2.607), (-0.499, 1.37, 2.607), (1.263, 0.729, 2.407), (1.436, 0.253, 2.407), (1.436, 0.2531, 2.607), (1.263, 0.7291, 2.607), (0.0, -1.458, 2.407), (-0.499, -1.37, 2.407), (-0.499, -1.37, 2.607), (0.0, -1.458, 2.607), (-1.263, 0.729, 2.407), (-0.937, 1.117, 2.407), (-0.937, 1.117, 2.607), (-1.263, 0.7291, 2.607), (0.937, 1.117, 2.407), (1.263, 0.729, 2.407), (1.263, 0.7291, 2.607), (0.937, 1.117, 2.607), (0.499, -1.37, 2.407), (0.0, -1.458, 2.407), (0.0, -1.458, 2.607), (0.499, -1.37, 2.607), (-1.436, 0.253, 2.407), (-1.263, 0.729, 2.407), (-1.263, 0.7291, 2.607), (-1.436, 0.2531, 2.607), (0.499, 1.37, 2.407), (0.937, 1.117, 2.407), (0.937, 1.117, 2.607), (0.499, 1.37, 2.607), (0.937, -1.117, 2.407), (0.499, -1.37, 2.407), (0.499, -1.37, 2.607), (0.937, -1.117, 2.607), (-1.436, -0.253, 2.407), (-1.436, 0.253, 2.407), (-1.436, 0.2531, 2.607), (-1.436, -0.2529, 2.607), (0.0, 1.458, 2.407), (0.499, 1.37, 2.407), (0.499, 1.37, 2.607), (0.0, 1.458, 2.607), (1.263, -0.729, 2.407), (0.937, -1.117, 2.407), (0.937, -1.117, 2.607), (1.263, -0.7289, 2.607), (-1.263, -0.729, 2.407), (-1.436, -0.253, 2.407), (-1.436, -0.2529, 2.607), (-1.263, -0.7289, 2.607), (1.436, 0.253, 2.407), (1.436, -0.253, 2.407), (1.436, -0.2529, 2.607), (1.436, 0.2531, 2.607), (-0.499, -1.37, 2.407), (-0.937, -1.117, 2.407), (-0.937, -1.117, 2.607), (-0.499, -1.37, 2.607), (-0.937, 1.117, 2.407), (-0.499, 1.37, 2.407), (-0.499, 1.37, 2.607), (-0.937, 1.117, 2.607)], [], [(0, 1, 2), (0, 2, 3), (4, 5, 6), (4, 6, 7), (8, 9, 10), (8, 10, 11), (1, 0, 12), (1, 12, 13), (7, 6, 14), (7, 14, 15), (11, 10, 16), (11, 16, 17), (13, 12, 18), (13, 18, 19), (15, 14, 20), (15, 20, 21), (17, 16, 22), (17, 22, 23), (19, 18, 24), (19, 24, 25), (21, 20, 26), (21, 26, 27), (23, 22, 28), (23, 28, 29), (25, 24, 30), (25, 30, 31), (27, 26, 32), (27, 32, 33), (29, 28, 34), (29, 34, 35), (31, 30, 5), (31, 5, 4), (33, 32, 9), (33, 9, 8), (35, 34, 3), (35, 3, 2), (36, 37, 38), (36, 38, 39), (40, 41, 42), (40, 42, 43), (44, 45, 46), (44, 46, 47), (48, 49, 50), (48, 50, 51), (52, 53, 54), (52, 54, 55), (56, 57, 58), (56, 58, 59), (37, 36, 60), (37, 60, 61), (62, 63, 43), (62, 43, 42), (64, 65, 47), (64, 47, 46), (51, 50, 66), (51, 66, 67), (55, 54, 68), (55, 68, 69), (59, 58, 70), (59, 70, 71), (72, 73, 61), (72, 61, 60), (74, 75, 63), (74, 63, 62), (76, 77, 65), (76, 65, 64), (67, 66, 78), (67, 78, 79), (69, 68, 80), (69, 80, 81), (71, 70, 82), (71, 82, 83), (84, 85, 73), (84, 73, 72), (86, 87, 75), (86, 75, 74), (88, 89, 77), (88, 77, 76), (79, 78, 90), (79, 90, 91), (81, 80, 92), (81, 92, 93), (83, 82, 94), (83, 94, 95), (41, 40, 96), (41, 96, 97), (45, 44, 98), (45, 98, 99), (39, 38, 100), (39, 100, 101), (102, 103, 53), (102, 53, 52), (104, 105, 57), (104, 57, 56), (106, 107, 49), (106, 49, 48), (108, 109, 110), (108, 110, 111), (112, 113, 114), (112, 114, 115), (116, 117, 118), (116, 118, 119), (120, 121, 122), (120, 122, 123), (124, 125, 126), (124, 126, 127), (128, 129, 130), (128, 130, 131), (132, 133, 134), (132, 134, 135), (136, 137, 138), (136, 138, 139), (140, 141, 142), (140, 142, 143), (144, 145, 146), (144, 146, 147), (148, 149, 150), (148, 150, 151), (152, 153, 154), (152, 154, 155), (156, 157, 158), (156, 158, 159), (160, 161, 162), (160, 162, 163), (164, 165, 166), (164, 166, 167), (91, 90, 103), (91, 103, 102), (93, 92, 105), (93, 105, 104), (95, 94, 107), (95, 107, 106), (84, 97, 96), (84, 96, 85), (86, 99, 98), (86, 98, 87), (88, 101, 100), (88, 100, 89), (168, 169, 170), (168, 170, 171), (172, 173, 174), (172, 174, 175), (176, 177, 178), (176, 178, 179)])
_uv = me_ubber_mesh.uv_layers.new(name='UVMap')
_uv.uv.foreach_set('vector', [0.0, 1.0, 0.0, 0.0, 1.0, 0.0, 0.0, 1.0, 1.0, 0.0, 1.0, 0.0, 0.0, 1.0, 0.0, 0.0, 1.0, 0.0, 0.0, 1.0, 1.0, 0.0, 1.0, 0.0, 0.0, 1.0, 0.0, 0.0, 1.0, 0.0, 0.0, 1.0, 1.0, 0.0, 1.0, 0.0, 0.0, 0.0, 0.0, 1.0, 1.0, 0.0, 0.0, 0.0, 1.0, 0.0, 1.0, 0.0, 1.0, 0.0, 1.0, 0.0, 1.0, 0.0, 1.0, 0.0, 1.0, 0.0, 1.0, 0.0, 1.0, 0.0, 1.0, 0.0, 1.0, 0.0, 1.0, 0.0, 1.0, 0.0, 1.0, 0.0, 1.0, 0.0, 1.0, 0.0, 1.0, 0.0, 1.0, 0.0, 1.0, 0.0, 1.0, 0.0, 1.0, 0.0, 1.0, 0.0, 1.0, 0.0, 1.0, 0.0, 1.0, 0.0, 1.0, 0.0, 1.0, 0.0, 1.0, 0.0, 1.0, 0.0, 1.0, 0.0, 1.0, 0.0, 1.0, 0.0, 1.0, 0.0, 1.0, 0.0, 1.0, 0.0, 1.0, 0.0, 1.0, 0.0, 1.0, 0.0, 1.0, 0.0, 1.0, 0.0, 1.0, 0.0, 1.0, 0.0, 1.0, 0.0, 1.0, 0.0, 1.0, 0.0, 1.0, 0.0, 1.0, 0.0, 1.0, 0.0, 1.0, 0.0, 1.0, 0.0, 1.0, 0.0, 1.0, 0.0, 1.0, 0.0, 1.0, 0.0, 1.0, 0.0, 1.0, 0.0, 1.0, 0.0, 1.0, 0.0, 1.0, 0.0, 1.0, 0.0, 1.0, 0.0, 1.0, 0.0, 1.0, 0.0, 1.0, 0.0, 1.0, 0.0, 1.0, 0.0, 1.0, 0.0, 1.0, 0.0, 1.0, 0.0, 1.0, 0.0, 0.0, 0.0, 1.0, 0.0, 0.0, 0.0, 0.0, 1.0, 1.0, 0.0, 1.0, 0.0, 0.0, 0.0, 1.0, 0.0, 0.0, 0.0, 0.0, 1.0, 1.0, 0.0, 1.0, 0.0, 1.0, 0.0, 1.0, 0.0, 1.0, 0.0, 1.0, 0.0, 0.0, 1.0, 0.0, 0.0, 1.0, 0.0, 0.0, 1.0, 1.0, 0.0, 1.0, 0.0, 0.0, 1.0, 0.0, 0.0, 1.0, 0.0, 0.0, 1.0, 1.0, 0.0, 1.0, 0.0, 0.0, 1.0, 0.0, 0.0, 1.0, 0.0, 0.0, 1.0, 1.0, 0.0, 1.0, 0.0, 0.0, 1.0, 0.0, 0.0, 1.0, 0.0, 0.0, 1.0, 1.0, 0.0, 1.0, 0.0, 0.0, 1.0, 0.0, 0.0, 1.0, 0.0, 0.0, 1.0, 1.0, 0.0, 1.0, 0.0, 0.0, 1.0, 0.0, 0.0, 1.0, 0.0, 0.0, 1.0, 1.0, 0.0, 1.0, 0.0, 0.0, 0.0, 0.0, 1.0, 1.0, 0.0, 0.0, 0.0, 1.0, 0.0, 1.0, 0.0, 0.0, 1.0, 0.0, 0.0, 1.0, 0.0, 0.0, 1.0, 1.0, 0.0, 1.0, 0.0, 0.0, 1.0, 0.0, 0.0, 1.0, 0.0, 0.0, 1.0, 1.0, 0.0, 1.0, 0.0, 1.0, 0.0, 1.0, 0.0, 1.0, 0.0, 1.0, 0.0, 1.0, 0.0, 1.0, 0.0, 1.0, 0.0, 1.0, 0.0, 1.0, 0.0, 1.0, 0.0, 1.0, 0.0, 1.0, 0.0, 1.0, 0.0, 1.0, 0.0, 1.0, 0.0, 1.0, 0.0, 1.0, 0.0, 1.0, 0.0, 0.0, 1.0, 0.0, 0.0, 1.0, 0.0, 0.0, 1.0, 1.0, 0.0, 1.0, 0.0, 0.0, 1.0, 0.0, 0.0, 0.0, 0.0, 0.0, 1.0, 0.0, 0.0, 0.0, 1.0, 0.0, 1.0, 0.0, 0.0, 0.0, 0.0, 0.0, 1.0, 0.0, 0.0, 0.0, 1.0, 1.0, 0.0, 1.0, 0.0, 1.0, 0.0, 1.0, 0.0, 1.0, 0.0, 1.0, 0.0, 1.0, 0.0, 1.0, 0.0, 1.0, 0.0, 1.0, 0.0, 1.0, 0.0, 1.0, 0.0, 1.0, 0.0, 1.0, 0.0, 1.0, 0.0, 1.0, 0.0, 1.0, 0.0, 1.0, 0.0, 0.0, 1.0, 0.0, 0.0, 0.0, 0.0, 0.0, 1.0, 0.0, 0.0, 0.0, 1.0, 0.0, 1.0, 0.0, 0.0, 0.0, 0.0, 0.0, 1.0, 0.0, 0.0, 0.0, 1.0, 0.0, 1.0, 0.0, 0.0, 0.0, 0.0, 0.0, 1.0, 0.0, 0.0, 0.0, 1.0, 1.0, 0.0, 1.0, 0.0, 1.0, 0.0, 1.0, 0.0, 1.0, 0.0, 1.0, 0.0, 1.0, 0.0, 1.0, 0.0, 1.0, 0.0, 1.0, 0.0, 1.0, 0.0, 1.0, 0.0, 1.0, 0.0, 1.0, 0.0, 1.0, 0.0, 1.0, 0.0, 1.0, 0.0, 1.0, 0.0, 0.0, 0.0, 0.0, 1.0, 1.0, 0.0, 0.0, 0.0, 1.0, 0.0, 1.0, 0.0, 0.0, 0.0, 0.0, 1.0, 1.0, 0.0, 0.0, 0.0, 1.0, 0.0, 1.0, 0.0, 1.0, 0.0, 1.0, 0.0, 1.0, 0.0, 1.0, 0.0, 1.0, 0.0, 1.0, 0.0, 0.0, 1.0, 0.0, 0.0, 0.0, 0.0, 0.0, 1.0, 0.0, 0.0, 0.0, 1.0, 0.0, 1.0, 0.0, 0.0, 0.0, 0.0, 0.0, 1.0, 0.0, 0.0, 0.0, 1.0, 0.0, 1.0, 0.0, 0.0, 0.0, 0.0, 0.0, 1.0, 0.0, 0.0, 0.0, 1.0, 0.0, 1.0, 0.0, 0.0, 1.0, 0.0, 0.0, 1.0, 1.0, 0.0, 1.0, 0.0, 0.0, 1.0, 0.0, 0.0, 1.0, 0.0, 0.0, 1.0, 1.0, 0.0, 1.0, 0.0, 0.0, 1.0, 0.0, 0.0, 1.0, 0.0, 0.0, 1.0, 1.0, 0.0, 1.0, 0.0, 0.0, 1.0, 0.0, 0.0, 1.0, 0.0, 0.0, 1.0, 1.0, 0.0, 1.0, 0.0, 0.0, 1.0, 0.0, 0.0, 1.0, 0.0, 0.0, 1.0, 1.0, 0.0, 1.0, 0.0, 0.0, 1.0, 0.0, 0.0, 1.0, 0.0, 0.0, 1.0, 1.0, 0.0, 1.0, 0.0, 0.0, 1.0, 0.0, 0.0, 1.0, 0.0, 0.0, 1.0, 1.0, 0.0, 1.0, 0.0, 0.0, 1.0, 0.0, 0.0, 1.0, 0.0, 0.0, 1.0, 1.0, 0.0, 1.0, 0.0, 0.0, 1.0, 0.0, 0.0, 1.0, 0.0, 0.0, 1.0, 1.0, 0.0, 1.0, 0.0, 0.0, 1.0, 0.0, 0.0, 1.0, 0.0, 0.0, 1.0, 1.0, 0.0, 1.0, 0.0, 0.0, 1.0, 0.0, 0.0, 1.0, 0.0, 0.0, 1.0, 1.0, 0.0, 1.0, 0.0, 0.0, 1.0, 0.0, 0.0, 1.0, 0.0, 0.0, 1.0, 1.0, 0.0, 1.0, 0.0, 0.0, 1.0, 0.0, 0.0, 1.0, 0.0, 0.0, 1.0, 1.0, 0.0, 1.0, 0.0, 0.0, 1.0, 0.0, 0.0, 1.0, 0.0, 0.0, 1.0, 1.0, 0.0, 1.0, 0.0, 0.0, 1.0, 0.0, 0.0, 1.0, 0.0, 0.0, 1.0, 1.0, 0.0, 1.0, 0.0, 1.0, 0.0, 1.0, 0.0, 0.0, 0.0, 1.0, 0.0, 0.0, 0.0, 0.0, 1.0, 1.0, 0.0, 1.0, 0.0, 0.0, 0.0, 1.0, 0.0, 0.0, 0.0, 0.0, 1.0, 1.0, 0.0, 1.0, 0.0, 0.0, 0.0, 1.0, 0.0, 0.0, 0.0, 0.0, 1.0, 0.0, 1.0, 1.0, 0.0, 1.0, 0.0, 0.0, 1.0, 1.0, 0.0, 0.0, 0.0, 0.0, 1.0, 1.0, 0.0, 1.0, 0.0, 0.0, 1.0, 1.0, 0.0, 0.0, 0.0, 0.0, 1.0, 1.0, 0.0, 1.0, 0.0, 0.0, 1.0, 1.0, 0.0, 0.0, 0.0, 0.0, 1.0, 0.0, 0.0, 1.0, 0.0, 0.0, 1.0, 1.0, 0.0, 1.0, 0.0, 0.0, 1.0, 0.0, 0.0, 1.0, 0.0, 0.0, 1.0, 1.0, 0.0, 1.0, 0.0, 0.0, 1.0, 0.0, 0.0, 1.0, 0.0, 0.0, 1.0, 1.0, 0.0, 1.0, 0.0])
me_ubber_mesh.materials.append(mat_rubber)
me_ubber_mesh.update()
arm_reactor_md5_skeleton = bpy.data.armatures.new('reactor_MD5_Skeleton')  # bones are not reproduced

# ---- objects
ob_light = bpy.data.objects.new('Light', light_light)
ob_camera = bpy.data.objects.new('Camera', cam_camera)
ob_light_001 = bpy.data.objects.new('Light.001', light_light_001)
ob_light_002 = bpy.data.objects.new('Light.002', light_light_002)
ob_camera_001 = bpy.data.objects.new('Camera.001', cam_camera_001)
ob_reactor_md5_armature = bpy.data.objects.new('reactor_MD5_Armature', arm_reactor_md5_skeleton)
ob_lass = bpy.data.objects.new('lass', me_lass_mesh)
ob_amo = bpy.data.objects.new('amo', me_amo_mesh)
ob_teel = bpy.data.objects.new('teel', me_teel_mesh)
ob_arn = bpy.data.objects.new('arn', me_arn_mesh)
ob_ubber = bpy.data.objects.new('ubber', me_ubber_mesh)

# ---- transforms, parenting, visibility, modifiers, constraints
ob_light.location = (4.076, 1.005, 5.904)
ob_light.rotation_euler = (0.6503, 0.05522, 1.866)
ob_light.lock_rotations_4d = False
ob_light.empty_display_type = 'ARROWS'
ob_light.color = (0.0, 0.0, 0.0, 0.0)
ob_light.lineart.crease_threshold = 0.0
ob_camera.location = (7.359, -6.926, 6.048)
ob_camera.rotation_euler = (1.109, -0.0, 0.8157)
ob_camera.lock_rotations_4d = False
ob_camera.empty_display_type = 'ARROWS'
ob_camera.color = (0.0, 0.0, 0.0, 0.0)
ob_camera.display_type = 'WIRE'
ob_camera.lineart.crease_threshold = 0.0
ob_light_001.location = (-3.259, 3.655, 5.904)
ob_light_001.rotation_euler = (0.6503, 0.05522, 1.866)
ob_light_001.lock_rotations_4d = False
ob_light_001.empty_display_type = 'ARROWS'
ob_light_001.color = (0.0, 0.0, 0.0, 0.0)
ob_light_001.lineart.crease_threshold = 0.0
ob_light_002.location = (1.169, -5.594, 5.904)
ob_light_002.rotation_euler = (0.6503, 0.05522, 1.866)
ob_light_002.lock_rotations_4d = False
ob_light_002.empty_display_type = 'ARROWS'
ob_light_002.color = (0.0, 0.0, 0.0, 0.0)
ob_light_002.lineart.crease_threshold = 0.0
ob_camera_001.location = (-3.782, -7.042, 5.419)
ob_camera_001.rotation_euler = (1.109, -0.0, -0.4625)
ob_camera_001.lock_rotations_4d = False
ob_camera_001.empty_display_type = 'ARROWS'
ob_camera_001.color = (0.0, 0.0, 0.0, 0.0)
ob_camera_001.display_type = 'WIRE'
ob_camera_001.lineart.crease_threshold = 0.0
ob_reactor_md5_armature.location = (0.0, 0.0, 0.0)
ob_reactor_md5_armature.show_in_front = True
ob_lass.location = (0.0, 0.0, 0.0)
_vg = ob_lass.vertex_groups.new(name='root')
_vg = ob_lass.vertex_groups.new(name='hips')
_vg = ob_lass.vertex_groups.new(name='YAW')
_vg = ob_lass.vertex_groups.new(name='BKMOUNT')
_vg = ob_lass.vertex_groups.new(name='PITCH')
_vg.add([0, 1, 2, 3, 4, 5, 6, 7, 8, 9, 10, 11, 12, 13, 14, 15, 16, 17, 18, 19, 20, 21, 22, 23, 24, 25, 26, 27, 28, 29, 30, 31, 32, 33, 34, 35, 36, 37, 38, 39, 40, 41], 1.0, 'REPLACE')
_vg = ob_lass.vertex_groups.new(name='headtmp')
_vg = ob_lass.vertex_groups.new(name='HEADPITCH')
_vg = ob_lass.vertex_groups.new(name='EYE')
_vg = ob_lass.vertex_groups.new(name='LSMOUNT')
_vg = ob_lass.vertex_groups.new(name='la1')
_vg = ob_lass.vertex_groups.new(name='LAMOUNT')
_vg = ob_lass.vertex_groups.new(name='RSMOUNT')
_vg = ob_lass.vertex_groups.new(name='ra1')
_vg = ob_lass.vertex_groups.new(name='RAMOUNT')
_vg = ob_lass.vertex_groups.new(name='CTMOUNT')
_m = ob_lass.modifiers.new('reactor_MD5_skeleton', 'ARMATURE')
_m.object = ob_reactor_md5_armature
ob_amo.location = (0.0, 0.0, 0.0)
_vg = ob_amo.vertex_groups.new(name='root')
_vg.add([0, 1, 2, 3, 4, 5, 6, 7, 8, 9, 10, 11, 12, 13, 14, 15, 16, 17, 18, 19, 20, 21, 22, 23, 24, 25, 26, 27, 28, 29, 30, 31, 32, 33, 34, 35, 36], 1.0, 'REPLACE')
_vg = ob_amo.vertex_groups.new(name='hips')
_vg = ob_amo.vertex_groups.new(name='YAW')
_vg = ob_amo.vertex_groups.new(name='BKMOUNT')
_vg = ob_amo.vertex_groups.new(name='PITCH')
_vg = ob_amo.vertex_groups.new(name='headtmp')
_vg = ob_amo.vertex_groups.new(name='HEADPITCH')
_vg = ob_amo.vertex_groups.new(name='EYE')
_vg = ob_amo.vertex_groups.new(name='LSMOUNT')
_vg = ob_amo.vertex_groups.new(name='la1')
_vg = ob_amo.vertex_groups.new(name='LAMOUNT')
_vg = ob_amo.vertex_groups.new(name='RSMOUNT')
_vg = ob_amo.vertex_groups.new(name='ra1')
_vg = ob_amo.vertex_groups.new(name='RAMOUNT')
_vg = ob_amo.vertex_groups.new(name='CTMOUNT')
_m = ob_amo.modifiers.new('reactor_MD5_skeleton', 'ARMATURE')
_m.object = ob_reactor_md5_armature
ob_teel.location = (0.0, 0.0, 0.0)
_vg = ob_teel.vertex_groups.new(name='root')
_vg.add([0, 1, 2, 3, 4, 5, 6, 7, 8, 9, 10, 11, 12, 13, 14, 15, 16, 17, 18, 19, 20, 21, 22, 23, 24, 25, 26, 27, 28, 29, 30, 31, 32, 33, 34, 35, 36, 37, 38, 39, 40, 41, 42, 43, 44, 45, 46, 47, 48, 49, 50, 51, 52, 53, 54, 55, 56, 57, 58, 59, 60, 61, 62, 63, 64, 65, 66, 67, 68, 69, 70, 71, 72, 73, 74, 75, 76, 77, 78, 79, 80, 81, 82, 83, 84, 85, 86, 87, 88, 89, 90, 91, 92, 93, 94, 95, 96, 97, 98, 99, 100, 101, 102, 103, 104, 105, 106, 107, 108, 109, 110, 111, 112, 113, 114, 115, 116, 117, 118, 119, 120, 121, 122, 123, 124, 125, 126, 127, 128, 129, 130, 131, 132, 133, 134, 135, 136, 137, 138, 139, 140, 141, 142, 143, 144, 145, 146, 147, 148, 149, 150, 151, 152, 153, 154, 155, 156, 157, 158, 159, 160, 161, 162, 163, 164, 165, 166, 167, 168, 169, 170, 171, 172, 173, 174, 175, 176, 177, 178, 179, 180, 181, 182, 183, 184, 185, 186, 187, 188, 189, 190, 191, 192, 193, 194, 195, 196, 197, 198, 199, 200, 201, 202, 203, 204, 205, 206, 207, 208, 209, 210, 211, 212, 213, 214, 215, 216, 217, 218, 219, 220, 221, 222, 223, 224, 225, 226, 227, 228, 229, 230, 231, 232, 233, 234, 235, 236, 237, 238, 239, 240, 241, 242, 243, 244, 245, 246, 247, 248, 249, 250, 251, 252, 253, 254, 255, 256, 257, 258, 259, 260, 261, 262, 263, 264, 265, 266, 267, 268, 269, 270, 271, 272, 273, 274, 275, 276, 277, 278, 279, 280, 281, 282, 283, 284], 1.0, 'REPLACE')
_vg = ob_teel.vertex_groups.new(name='hips')
_vg = ob_teel.vertex_groups.new(name='YAW')
_vg = ob_teel.vertex_groups.new(name='BKMOUNT')
_vg = ob_teel.vertex_groups.new(name='PITCH')
_vg = ob_teel.vertex_groups.new(name='headtmp')
_vg = ob_teel.vertex_groups.new(name='HEADPITCH')
_vg = ob_teel.vertex_groups.new(name='EYE')
_vg = ob_teel.vertex_groups.new(name='LSMOUNT')
_vg = ob_teel.vertex_groups.new(name='la1')
_vg = ob_teel.vertex_groups.new(name='LAMOUNT')
_vg = ob_teel.vertex_groups.new(name='RSMOUNT')
_vg = ob_teel.vertex_groups.new(name='ra1')
_vg = ob_teel.vertex_groups.new(name='RAMOUNT')
_vg = ob_teel.vertex_groups.new(name='CTMOUNT')
_m = ob_teel.modifiers.new('reactor_MD5_skeleton', 'ARMATURE')
_m.object = ob_reactor_md5_armature
ob_arn.location = (0.0, 0.0, 0.0)
_vg = ob_arn.vertex_groups.new(name='root')
_vg.add([0, 1, 2, 3, 4, 5, 6, 7, 8, 9, 10, 11, 12, 13, 14, 15, 16, 17, 18, 19, 20, 21, 22, 23, 24, 25, 26, 27, 28, 29, 30, 31, 32, 33, 34, 35, 36, 37, 38, 39, 40, 41, 42, 43, 44, 45, 46, 47, 48, 49, 50, 51, 52, 53, 54, 55, 56, 57, 58, 59, 60, 61, 62, 63, 64, 65, 66, 67, 68, 69, 70, 71, 72, 73, 74, 75, 76, 77, 78, 79, 80, 81, 82, 83, 84, 85, 86, 87, 88, 89, 90, 91, 92, 93, 94, 95, 96, 97, 98, 99, 100, 101, 102, 103, 104, 105, 106, 107, 108, 109, 110, 111, 112, 113, 114, 115, 116, 117, 118, 119, 120, 121, 122, 123, 124, 125, 126, 127, 128, 129, 130, 131, 132, 133, 134, 135, 136, 137, 138, 139, 140, 141, 142, 143, 144, 145, 146, 147, 148, 149, 150, 151, 152, 153, 154, 155, 156, 157, 158, 159, 160, 161, 162, 163, 164, 165, 166, 167, 168, 169, 170, 171, 172, 173, 174, 175, 176, 177, 178, 179, 180, 181, 182, 183, 184, 185, 186, 187, 188, 189, 190, 191, 192, 193, 194, 195, 196, 197, 198, 199, 200, 201, 202, 203, 204, 205, 206, 207, 208, 209], 1.0, 'REPLACE')
_vg = ob_arn.vertex_groups.new(name='hips')
_vg = ob_arn.vertex_groups.new(name='YAW')
_vg = ob_arn.vertex_groups.new(name='BKMOUNT')
_vg = ob_arn.vertex_groups.new(name='PITCH')
_vg = ob_arn.vertex_groups.new(name='headtmp')
_vg = ob_arn.vertex_groups.new(name='HEADPITCH')
_vg = ob_arn.vertex_groups.new(name='EYE')
_vg = ob_arn.vertex_groups.new(name='LSMOUNT')
_vg = ob_arn.vertex_groups.new(name='la1')
_vg = ob_arn.vertex_groups.new(name='LAMOUNT')
_vg = ob_arn.vertex_groups.new(name='RSMOUNT')
_vg = ob_arn.vertex_groups.new(name='ra1')
_vg = ob_arn.vertex_groups.new(name='RAMOUNT')
_vg = ob_arn.vertex_groups.new(name='CTMOUNT')
_m = ob_arn.modifiers.new('reactor_MD5_skeleton', 'ARMATURE')
_m.object = ob_reactor_md5_armature
ob_ubber.location = (0.0, 0.0, 0.0)
_vg = ob_ubber.vertex_groups.new(name='root')
_vg.add([0, 1, 2, 3, 4, 5, 6, 7, 8, 9, 10, 11, 12, 13, 14, 15, 16, 17, 18, 19, 20, 21, 22, 23, 24, 25, 26, 27, 28, 29, 30, 31, 32, 33, 34, 35, 36, 37, 38, 39, 40, 41, 42, 43, 44, 45, 46, 47, 48, 49, 50, 51, 52, 53, 54, 55, 56, 57, 58, 59, 60, 61, 62, 63, 64, 65, 66, 67, 68, 69, 70, 71, 72, 73, 74, 75, 76, 77, 78, 79, 80, 81, 82, 83, 84, 85, 86, 87, 88, 89, 90, 91, 92, 93, 94, 95, 96, 97, 98, 99, 100, 101, 102, 103, 104, 105, 106, 107, 108, 109, 110, 111, 112, 113, 114, 115, 116, 117, 118, 119, 120, 121, 122, 123, 124, 125, 126, 127, 128, 129, 130, 131, 132, 133, 134, 135, 136, 137, 138, 139, 140, 141, 142, 143, 144, 145, 146, 147, 148, 149, 150, 151, 152, 153, 154, 155, 156, 157, 158, 159, 160, 161, 162, 163, 164, 165, 166, 167, 168, 169, 170, 171, 172, 173, 174, 175, 176, 177, 178, 179], 1.0, 'REPLACE')
_vg = ob_ubber.vertex_groups.new(name='hips')
_vg = ob_ubber.vertex_groups.new(name='YAW')
_vg = ob_ubber.vertex_groups.new(name='BKMOUNT')
_vg = ob_ubber.vertex_groups.new(name='PITCH')
_vg = ob_ubber.vertex_groups.new(name='headtmp')
_vg = ob_ubber.vertex_groups.new(name='HEADPITCH')
_vg = ob_ubber.vertex_groups.new(name='EYE')
_vg = ob_ubber.vertex_groups.new(name='LSMOUNT')
_vg = ob_ubber.vertex_groups.new(name='la1')
_vg = ob_ubber.vertex_groups.new(name='LAMOUNT')
_vg = ob_ubber.vertex_groups.new(name='RSMOUNT')
_vg = ob_ubber.vertex_groups.new(name='ra1')
_vg = ob_ubber.vertex_groups.new(name='RAMOUNT')
_vg = ob_ubber.vertex_groups.new(name='CTMOUNT')
_m = ob_ubber.modifiers.new('reactor_MD5_skeleton', 'ARMATURE')
_m.object = ob_reactor_md5_armature

# ---- collection membership
col_collection.objects.link(ob_light)
col_collection.objects.link(ob_camera)
col_collection.objects.link(ob_light_001)
col_collection.objects.link(ob_light_002)
col_collection.objects.link(ob_camera_001)
col_reactor.objects.link(ob_reactor_md5_armature)
col_reactor.objects.link(ob_lass)
col_reactor.objects.link(ob_amo)
col_reactor.objects.link(ob_teel)
col_reactor.objects.link(ob_arn)
col_reactor.objects.link(ob_ubber)

# ---- scene / render settings (as saved in the file)
scene.camera = ob_camera
scene.frame_start = 1; scene.frame_end = 250; scene.frame_set(1)
scene.render.engine = 'BLENDER_EEVEE_NEXT'
scene.render.resolution_x = 2048
scene.render.resolution_y = 2048
scene.render.resolution_percentage = 50
scene.cycles.sampling_pattern = 'TABULATED_SOBOL'
scene.cycles.use_light_tree = False
scene.view_settings.view_transform = 'Filmic'
bpy.context.view_layer.update()
